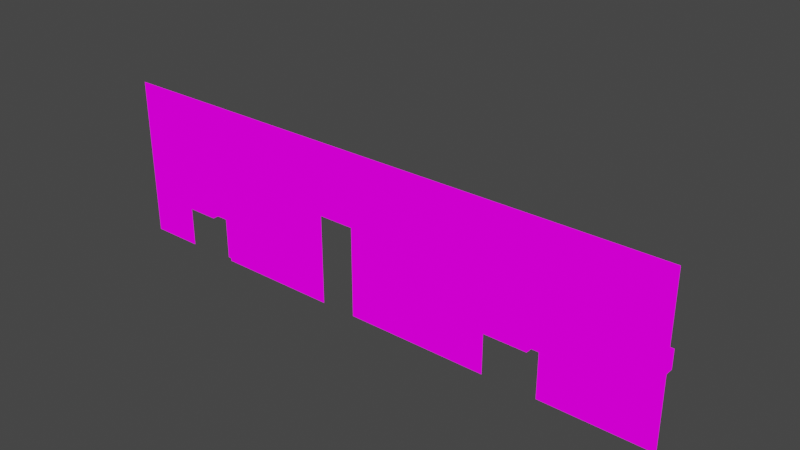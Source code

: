 # Source: OfficeFinalJanuarywallls.blend  (saved by Blender 2.82.7; exported with 4.5.12 LTS)
import bpy
from mathutils import Matrix  # noqa: F401  (used for matrix-valued properties, if any)

bpy.ops.wm.read_factory_settings(use_empty=True)
scene = bpy.context.scene
scene.name = 'Scene'

# ---- collections
col_collection = bpy.data.collections.new('Collection'); scene.collection.children.link(col_collection)

# ---- images (referenced by path relative to the original .blend; pixels are not part of the script)
import os
ASSET_DIR = os.environ.get("B2B_ASSET_DIR", "")  # directory of the original .blend (textures are referenced by path, not embedded)
HERE = os.path.dirname(os.path.abspath(__file__))  # packed textures are extracted next to this script under _unpacked/

def load_image(name, relpath, width, height, colorspace="sRGB"):
    """Load a texture the original file referenced (path relative to the .blend, or extracted next to this script)."""
    p = next((c for c in (os.path.join(HERE, relpath), os.path.join(ASSET_DIR, relpath)) if relpath and os.path.exists(c)), "")
    if p:
        img = bpy.data.images.load(p, check_existing=True)
        img.name = name
    else:  # same state as the original file: an image datablock whose file is absent (Cycles renders it pink)
        img = bpy.data.images.new(name, width, height)
        img.source = "FILE"
        img.filepath = "//" + (relpath or name)
    img.colorspace_settings.name = colorspace
    return img
img_0loungeofficerightcolourwithdecals_png = load_image('0LoungeOfficeRightColourWithDecals.png', '0LoungeOfficeRightColourWithDecals.png', 1024, 1024, 'sRGB')

# ---- materials (node trees are filled in below, after node groups)
mat_0loungeofficerightcolourwithdecals = bpy.data.materials.new('0LoungeOfficeRightColourWithDecals')
mat_0loungeofficerightcolourwithdecals.use_transparent_shadow = False

# ---- material node trees
mat_0loungeofficerightcolourwithdecals.use_nodes = True; mat_0loungeofficerightcolourwithdecals.node_tree.nodes.clear()
_N = mat_0loungeofficerightcolourwithdecals.node_tree.nodes; _L = mat_0loungeofficerightcolourwithdecals.node_tree.links
n0 = _N.new('ShaderNodeOutputMaterial'); n0.name = 'Material Output'; n0.location = (400, 0)
n1 = _N.new('ShaderNodeLightPath'); n1.name = 'Light Path'; n1.location = (0, 250)
n2 = _N.new('ShaderNodeBsdfTransparent'); n2.name = 'Transparent BSDF'; n2.location = (-200, -100)
n3 = _N.new('ShaderNodeEmission'); n3.name = 'Emission'; n3.location = (-200, -200)
n4 = _N.new('ShaderNodeMixShader'); n4.name = 'Mix Shader'; n4.location = (200, 0)
n5 = _N.new('ShaderNodeMixShader'); n5.name = 'Mix Shader.001'; n5.location = (0, -100)
n6 = _N.new('ShaderNodeTexImage'); n6.name = 'Image Texture'; n6.location = (-500, 100)
n6.image = img_0loungeofficerightcolourwithdecals_png
n6.interpolation = 'Closest'
_L.new(n6.outputs[0], n3.inputs[0])
_L.new(n6.outputs[1], n5.inputs[0])
_L.new(n2.outputs[0], n5.inputs[1])
_L.new(n2.outputs[0], n4.inputs[1])
_L.new(n3.outputs[0], n5.inputs[2])
_L.new(n5.outputs[0], n4.inputs[2])
_L.new(n1.outputs[0], n4.inputs[0])
_L.new(n4.outputs[0], n0.inputs[0])
n0.is_active_output = True

# ---- world
world_world = bpy.data.worlds.new('World'); scene.world = world_world
world_world.use_nodes = True; world_world.node_tree.nodes.clear()
_N = world_world.node_tree.nodes; _L = world_world.node_tree.links
n0 = _N.new('ShaderNodeOutputWorld'); n0.name = 'World Output'; n0.location = (300, 300)
n1 = _N.new('ShaderNodeBackground'); n1.name = 'Background'; n1.location = (10, 300)
n1.inputs[0].default_value = (0.05088, 0.05088, 0.05088, 1.0)
_L.new(n1.outputs[0], n0.inputs[0])
n0.is_active_output = True
world_world.color = (0.05088, 0.05088, 0.05088)
world_world.use_sun_shadow = False
world_world.sun_shadow_jitter_overblur = 0.0

# ---- meshes
me_cube_003 = bpy.data.meshes.new('Cube.003')
me_cube_003.from_pydata([(-7.49, 0.0, 3.975), (-6.99, 0.0, 3.975), (-7.99, 0.0, 3.975), (-6.49, 0.0, 3.975), (-4.99, 0.0, 3.975), (-4.49, 0.0, 3.975), (-3.99, 0.0, 3.975), (-3.49, 0.0, 3.975), (-2.99, 0.0, 3.975), (-2.49, 0.0, 3.975), (-1.99, 0.0, 3.975), (7.51, 0.0, 3.975), (8.01, 0.0, 3.975), (7.01, 0.0, 3.975), (7.51, 0.0, 3.975), (6.51, 0.0, 3.975), (6.01, 0.0, 3.975), (5.51, 0.0, 3.975), (5.01, 0.0, 3.975), (-1.49, 0.0, 3.975), (-7.49, 0.5, 3.975), (-6.99, 0.5, 3.975), (-7.49, 1.0, 3.975), (-6.99, 1.0, 3.975), (-7.99, 0.5, 3.975), (-7.99, 1.0, 3.975), (-6.49, 0.5, 3.975), (-6.49, 1.0, 3.975), (-6.99, 1.5, 3.975), (-6.49, 1.5, 3.975), (-6.49, 1.231, 3.975), (-6.99, 2.0, 3.975), (-6.49, 2.0, 3.975), (-7.99, 1.5, 3.975), (-7.49, 1.5, 3.975), (-7.99, 2.0, 3.975), (-7.49, 2.0, 3.975), (-7.49, 2.5, 3.975), (-6.99, 2.5, 3.975), (-7.99, 2.5, 3.975), (-6.49, 2.5, 3.975), (-4.49, 0.5, 3.975), (-4.99, 0.5, 3.975), (-4.99, 1.0, 3.975), (-4.49, 1.0, 3.975), (-4.99, 1.238, 3.975), (-4.99, 1.5, 3.975), (-4.49, 1.5, 3.975), (-4.99, 2.0, 3.975), (-4.49, 2.0, 3.975), (-3.99, 2.0, 3.975), (-4.49, 2.5, 3.975), (-3.99, 2.5, 3.975), (-4.99, 2.5, 3.975), (-3.99, 0.5, 3.975), (-2.49, 0.5, 3.975), (-1.99, 0.5, 3.975), (-2.99, 0.5, 3.975), (-3.49, 0.5, 3.975), (-1.49, 0.5, 3.975), (-1.99, 1.0, 3.975), (-1.49, 1.0, 3.975), (-2.49, 2.0, 3.975), (-2.99, 2.0, 3.975), (-2.99, 2.5, 3.975), (-2.49, 2.5, 3.975), (-3.49, 2.0, 3.975), (-3.49, 2.5, 3.975), (-1.99, 1.5, 3.975), (-1.49, 1.5, 3.975), (-1.99, 2.0, 3.975), (-1.49, 2.0, 3.975), (-1.99, 2.5, 3.975), (-1.49, 2.5, 3.975), (-1.99, 1.5, 4.475), (-1.99, 2.0, 4.475), (-1.99, 1.0, 4.475), (-1.99, 0.5, 4.475), (-4.49, 0.5, 4.475), (-3.99, 0.5, 4.475), (-3.49, 0.5, 4.475), (-2.49, 0.5, 4.475), (-2.99, 0.5, 4.475), (2.51, 2.5, 3.975), (7.01, 1.5, 3.975), (6.51, 1.5, 3.975), (6.51, 2.0, 3.975), (7.01, 2.0, 3.975), (7.51, 1.5, 3.975), (7.51, 2.0, 3.975), (7.01, 1.0, 3.975), (6.51, 1.0, 3.975), (7.51, 1.0, 3.975), (7.01, 0.5, 3.975), (6.51, 0.5, 3.975), (7.51, 0.5, 3.975), (3.51, -3.7e-05, 3.975), (3.01, -3.7e-05, 3.975), (3.01, 0.5, 3.975), (3.51, 0.5, 3.975), (2.51, -3.7e-05, 3.975), (2.51, 0.5, 3.975), (3.01, 1.0, 3.975), (3.51, 1.0, 3.975), (2.51, 1.0, 3.975), (3.01, 1.5, 3.975), (3.51, 1.5, 3.975), (3.51, 1.25, 3.975), (2.51, 1.5, 3.975), (3.01, 2.0, 3.975), (3.51, 2.0, 3.975), (2.51, 2.0, 3.975), (2.01, -3.7e-05, 3.975), (2.01, 0.5, 3.975), (1.51, -3.7e-05, 3.975), (1.51, 0.5, 3.975), (2.01, 1.0, 3.975), (1.51, 1.0, 3.975), (2.01, 1.5, 3.975), (1.51, 1.5, 3.975), (2.01, 2.0, 3.975), (1.51, 2.0, 3.975), (1.01, -3.7e-05, 3.975), (1.01, 0.5, 3.975), (0.5102, -3.7e-05, 3.975), (0.5102, 0.5, 3.975), (1.01, 1.0, 3.975), (0.5102, 1.0, 3.975), (1.01, 1.5, 3.975), (0.5102, 1.5, 3.975), (1.01, 2.0, 3.975), (0.5102, 2.0, 3.975), (0.01022, -3.7e-05, 3.975), (0.01022, 0.5, 3.975), (-0.4898, -3.7e-05, 3.975), (-0.4898, 0.5, 3.975), (0.01022, 1.0, 3.975), (-0.4898, 1.0, 3.975), (0.01022, 1.5, 3.975), (-0.4898, 1.5, 3.975), (0.01022, 2.0, 3.975), (-0.4898, 2.0, 3.975), (3.01, 2.5, 3.975), (3.51, 2.5, 3.975), (2.01, 2.5, 3.975), (1.51, 2.5, 3.975), (1.01, 2.5, 3.975), (0.5102, 2.5, 3.975), (0.01022, 2.5, 3.975), (-0.4898, 2.5, 3.975), (6.01, 0.5, 3.975), (5.51, 0.5, 3.975), (6.01, 1.0, 3.975), (5.51, 1.0, 3.975), (6.01, 1.5, 3.975), (5.51, 1.5, 3.975), (6.01, 2.0, 3.975), (5.51, 2.0, 3.975), (5.01, 0.5, 3.975), (5.01, 1.0, 3.975), (5.01, 1.5, 3.975), (5.01, 2.0, 3.975), (5.51, 2.5, 3.975), (6.01, 2.5, 3.975), (5.01, 2.5, 3.975), (6.51, 2.5, 3.975), (7.01, 2.5, 3.975), (7.51, 2.5, 3.975), (7.51, 0.5, 3.975), (8.01, 0.5, 3.975), (7.51, 1.0, 3.975), (8.01, 1.0, 3.975), (7.51, 1.5, 3.975), (8.01, 1.5, 3.975), (7.51, 2.0, 3.975), (8.01, 2.0, 3.975), (7.51, 2.5, 3.975), (8.01, 2.5, 3.975), (-4.49, 1.0, 4.475), (-4.49, 1.5, 4.475), (-4.49, 2.0, 4.475), (-2.49, 2.0, 4.475), (-2.99, 2.0, 4.475), (-3.49, 2.0, 4.475), (-3.99, 2.0, 4.475), (3.51, 2.0, 3.975), (3.51, 2.5, 3.975), (4.01, 2.5, 3.975), (4.01, 2.0, 3.975), (4.51, 2.5, 3.975), (4.51, 2.0, 3.975), (5.01, 2.5, 3.975), (5.01, 2.0, 3.975), (-1.99, 1.5, 3.975), (-2.49, 1.5, 3.975), (-2.49, 2.0, 3.975), (-1.99, 2.0, 3.975), (-2.99, 1.5, 3.975), (-2.99, 2.0, 3.975), (-3.49, 1.5, 3.975), (-3.49, 2.0, 3.975), (-3.99, 1.5, 3.975), (-3.99, 2.0, 3.975), (-4.49, 1.5, 3.975), (-4.49, 2.0, 3.975), (-1.99, 0.5, 3.975), (-2.49, 0.5, 3.975), (-2.49, 1.0, 3.975), (-1.99, 1.0, 3.975), (-2.99, 0.5, 3.975), (-2.99, 1.0, 3.975), (-3.49, 0.5, 3.975), (-3.49, 1.0, 3.975), (-3.99, 0.5, 3.975), (-3.99, 1.0, 3.975), (-4.49, 0.5, 3.975), (-4.49, 1.0, 3.975), (-5.49, 2.0, 3.975), (-5.49, 2.5, 3.975), (-5.99, 2.0, 3.975), (-5.99, 2.5, 3.975), (-5.49, 1.5, 3.975), (-5.99, 1.5, 3.975), (5.01, 1.5, 3.975), (4.51, 1.5, 3.975), (4.51, 2.0, 3.975), (5.01, 2.0, 3.975), (4.01, 1.5, 3.975), (4.01, 2.0, 3.975), (-0.4898, 1.5, 0.9747), (7.01, 2.5, 4.252), (7.01, 2.5, 3.752), (8.01, 2.5, 4.252), (7.51, 2.5, 4.252), (5.01, 1.25, 3.975), (4.51, 1.25, 3.975), (4.01, 1.25, 3.975), (4.51, 1.5, 4.475), (5.01, 1.5, 4.475), (4.01, 1.5, 4.475), (3.51, 1.5, 4.475), (-5.49, 1.235, 3.975), (-5.99, 1.233, 3.975), (3.51, 1.5, 3.975), (4.01, 1.5, 3.975), (4.51, 1.5, 3.975), (5.01, 1.5, 3.975), (-5.49, 1.5, 3.975), (-4.99, 1.5, 3.975), (-4.99, 1.5, 4.475), (-5.49, 1.5, 4.475), (-5.99, 1.5, 3.975), (-5.99, 1.5, 4.475), (-6.49, 1.5, 3.975), (-6.49, 1.5, 4.475), (7.51, 2.5, 3.752), (7.01, 2.5, 3.752), (8.01, 2.5, 3.752), (7.01, 2.0, 3.752), (7.51, 2.5, 3.752), (7.51, 2.0, 3.752), (-0.4898, 1.5, 0.9737), (7.01, 3.0, 3.975), (7.01, 4.0, 3.975), (7.01, 2.5, 3.975), (8.01, 4.5, 3.975), (7.51, 4.5, 3.975), (8.01, 2.5, 3.975), (-0.9897, 4.0, 3.975), (8.01, 3.0, 3.975), (7.51, 2.5, 3.752), (8.01, 3.5, 3.975), (7.51, 2.5, 3.975), (7.51, 3.5, 3.975), (7.01, 4.5, 3.975), (7.51, 3.0, 3.975), (-2.49, 2.5, 3.975), (-1.49, 3.0, 3.975), (8.01, 4.0, 3.975), (7.51, 4.0, 3.975), (-0.4897, 4.5, 3.975), (-4.49, 4.5, 3.975), (-0.4897, 4.0, 3.975), (-1.49, 3.5, 3.975), (5.01, 4.0, 3.975), (4.51, 4.5, 3.975), (6.01, 3.0, 3.975), (-0.4897, 3.0, 3.975), (-0.9897, 3.5, 3.975), (7.01, 3.5, 3.975), (-0.9897, 3.0, 3.975), (4.51, 3.0, 3.975), (4.51, 3.5, 3.975), (5.01, 3.5, 3.975), (5.01, 4.5, 3.975), (5.51, 3.0, 3.975), (6.01, 4.5, 3.975), (4.51, 4.0, 3.975), (7.01, 4.5, 3.975), (5.01, 2.5, 3.975), (6.01, 3.5, 3.975), (2.01, 2.5, 3.975), (7.01, 4.0, 3.975), (3.51, 2.5, 3.975), (4.51, 2.5, 3.975), (4.01, 2.5, 3.975), (6.51, 4.5, 3.975), (2.51, 2.5, 3.975), (5.51, 2.5, 3.975), (3.01, 2.5, 3.975), (7.01, 3.5, 3.975), (3.01, 3.0, 3.975), (3.51, 4.0, 3.975), (2.51, 3.0, 3.975), (-0.4897, 2.5, 3.975), (1.01, 2.5, 3.975), (1.51, 2.5, 3.975), (2.01, 3.0, 3.975), (0.01032, 4.5, 3.975), (1.01, 4.0, 3.975), (0.5103, 2.5, 3.975), (0.01032, 2.5, 3.975), (-3.49, 4.5, 3.975), (0.5103, 3.5, 3.975), (3.51, 3.0, 3.975), (2.51, 4.0, 3.975), (0.5103, 4.5, 3.975), (6.51, 4.0, 3.975), (2.51, 4.5, 3.975), (1.51, 4.0, 3.975), (3.01, 4.0, 3.975), (2.51, 3.5, 3.975), (1.51, 3.5, 3.975), (5.51, 3.5, 3.975), (2.01, 4.5, 3.975), (3.51, 4.5, 3.975), (3.01, 3.5, 3.975), (-2.99, 2.5, 3.975), (1.51, 3.0, 3.975), (3.01, 4.5, 3.975), (3.51, 3.5, 3.975), (4.01, 4.0, 3.975), (0.01032, 4.0, 3.975), (0.5103, 3.0, 3.975), (1.01, 3.0, 3.975), (2.01, 3.5, 3.975), (1.51, 4.5, 3.975), (2.01, 4.0, 3.975), (-0.9897, 2.5, 3.975), (0.01032, 3.0, 3.975), (1.01, 4.5, 3.975), (1.01, 3.5, 3.975), (0.01032, 3.5, 3.975), (-1.99, 2.5, 3.975), (0.5103, 4.0, 3.975), (5.51, 4.5, 3.975), (4.01, 4.5, 3.975), (4.01, 3.5, 3.975), (4.01, 3.0, 3.975), (5.51, 4.0, 3.975), (6.01, 4.0, 3.975), (-0.4897, 3.5, 3.975), (6.01, 2.5, 3.975), (5.01, 3.0, 3.975), (-4.99, 4.5, 3.975), (6.51, 3.0, 3.975), (7.01, 3.0, 3.975), (6.51, 3.5, 3.975), (-1.99, 3.0, 3.975), (-1.49, 2.5, 3.975), (6.51, 2.5, 3.975), (-0.9897, 4.5, 3.975), (7.01, 2.5, 3.975), (-3.99, 2.5, 3.975), (-2.99, 3.5, 3.975), (-2.49, 4.0, 3.975), (-2.49, 3.0, 3.975), (-1.99, 3.5, 3.975), (-2.99, 3.0, 3.975), (-5.99, 2.5, 3.975), (-1.99, 4.5, 3.975), (-4.49, 3.5, 3.975), (-1.99, 4.0, 3.975), (-2.49, 3.5, 3.975), (-1.49, 4.0, 3.975), (-3.49, 4.0, 3.975), (-1.49, 4.5, 3.975), (-2.99, 4.0, 3.975), (-2.49, 4.5, 3.975), (-2.99, 4.5, 3.975), (-6.49, 4.0, 3.975), (-6.49, 2.5, 3.975), (-7.99, 4.5, 3.975), (7.01, 2.5, 3.752), (-7.49, 4.0, 3.975), (-4.99, 3.5, 3.975), (-6.99, 2.5, 3.975), (-3.99, 4.0, 3.975), (-3.99, 3.5, 3.975), (-4.99, 4.0, 3.975), (7.51, 2.0, 3.752), (-5.49, 4.0, 3.975), (-5.49, 3.5, 3.975), (-5.99, 3.5, 3.975), (-3.49, 2.5, 3.975), (-3.49, 3.0, 3.975), (-4.49, 3.0, 3.975), (-3.99, 3.0, 3.975), (-3.49, 3.5, 3.975), (-5.99, 4.5, 3.975), (7.01, 2.0, 3.752), (-3.99, 4.5, 3.975), (-6.99, 3.0, 3.975), (-6.49, 3.0, 3.975), (-7.49, 3.0, 3.975), (-6.99, 4.5, 3.975), (-6.99, 4.0, 3.975), (-7.99, 3.0, 3.975), (-7.99, 2.5, 3.975), (-5.49, 2.5, 3.975), (-6.99, 3.5, 3.975), (-7.99, 3.5, 3.975), (-6.49, 4.5, 3.975), (-7.49, 4.5, 3.975), (-7.49, 2.5, 3.975), (-6.49, 3.5, 3.975), (-7.99, 4.0, 3.975), (-7.49, 3.5, 3.975), (-4.99, 2.5, 3.975), (-4.49, 2.5, 3.975), (-4.49, 4.0, 3.975), (-4.99, 3.0, 3.975), (-5.49, 3.0, 3.975), (-5.99, 3.0, 3.975), (-5.99, 4.0, 3.975), (-5.49, 4.5, 3.975), (7.51, 2.0, 3.752), (8.01, 2.0, 3.752), (8.01, 2.5, 3.752), (7.51, 2.5, 3.752)], [(261, 229)], [(1, 0, 20, 21), (21, 20, 22, 23), (0, 2, 24, 20), (20, 24, 25, 22), (3, 1, 21, 26), (26, 21, 23, 27), (27, 23, 28, 29, 30), (29, 28, 31, 32), (22, 25, 33, 34), (34, 33, 35, 36), (23, 22, 34, 28), (28, 34, 36, 31), (31, 36, 37, 38), (36, 35, 39, 37), (32, 31, 38, 40), (41, 42, 43, 44), (44, 43, 45, 46, 47), (47, 46, 48, 49), (50, 49, 51, 52), (49, 48, 53, 51), (6, 5, 41, 54), (5, 4, 42, 41), (10, 9, 55, 56), (9, 8, 57, 55), (8, 7, 58, 57), (7, 6, 54, 58), (19, 10, 56, 59), (59, 56, 60, 61), (62, 63, 64, 65), (63, 66, 67, 64), (66, 50, 52, 67), (61, 60, 68, 69), (69, 68, 70, 71), (71, 70, 72, 73), (70, 62, 65, 72), (68, 74, 75, 70), (60, 76, 74, 68), (56, 77, 76, 60), (54, 41, 78, 79), (58, 54, 79, 80), (56, 55, 81, 77), (55, 57, 82, 81), (57, 58, 80, 82), (84, 85, 86, 87), (88, 84, 87, 89), (90, 91, 85, 84), (92, 90, 84, 88), (93, 94, 91, 90), (95, 93, 90, 92), (13, 15, 94, 93), (14, 13, 93, 95), (96, 97, 98, 99), (97, 100, 101, 98), (99, 98, 102, 103), (98, 101, 104, 102), (103, 102, 105, 106, 107), (102, 104, 108, 105), (106, 105, 109, 110), (105, 108, 111, 109), (100, 112, 113, 101), (112, 114, 115, 113), (101, 113, 116, 104), (113, 115, 117, 116), (104, 116, 118, 108), (116, 117, 119, 118), (108, 118, 120, 111), (118, 119, 121, 120), (114, 122, 123, 115), (122, 124, 125, 123), (115, 123, 126, 117), (123, 125, 127, 126), (117, 126, 128, 119), (126, 127, 129, 128), (119, 128, 130, 121), (128, 129, 131, 130), (124, 132, 133, 125), (132, 134, 135, 133), (125, 133, 136, 127), (133, 135, 137, 136), (127, 136, 138, 129), (136, 137, 139, 138), (129, 138, 140, 131), (138, 139, 141, 140), (110, 109, 142, 143), (109, 111, 83, 142), (111, 120, 144, 83), (120, 121, 145, 144), (121, 130, 146, 145), (130, 131, 147, 146), (131, 140, 148, 147), (140, 141, 149, 148), (15, 16, 150, 94), (16, 17, 151, 150), (94, 150, 152, 91), (150, 151, 153, 152), (91, 152, 154, 85), (152, 153, 155, 154), (85, 154, 156, 86), (154, 155, 157, 156), (17, 18, 158, 151), (151, 158, 159, 153), (153, 159, 160, 155), (155, 160, 161, 157), (156, 157, 162, 163), (157, 161, 164, 162), (87, 86, 165, 166), (86, 156, 163, 165), (167, 89, 400, 270), (12, 11, 168, 169), (169, 168, 170, 171), (171, 170, 172, 173), (173, 172, 174, 175), (78, 41, 44, 178), (178, 44, 47, 179), (179, 47, 49, 180), (75, 181, 62, 70), (181, 182, 63, 62), (182, 183, 66, 63), (183, 184, 50, 66), (184, 180, 49, 50), (185, 186, 187, 188), (188, 187, 189, 190), (190, 189, 191, 192), (193, 194, 195, 196), (194, 197, 198, 195), (197, 199, 200, 198), (199, 201, 202, 200), (201, 203, 204, 202), (205, 206, 207, 208), (206, 209, 210, 207), (209, 211, 212, 210), (211, 213, 214, 212), (213, 215, 216, 214), (214, 216, 203, 201), (208, 207, 194, 193), (207, 210, 197, 194), (210, 212, 199, 197), (212, 214, 201, 199), (48, 217, 218, 53), (217, 219, 220, 218), (219, 32, 40, 220), (46, 221, 217, 48), (221, 222, 219, 217), (222, 29, 32, 219), (223, 224, 225, 226), (224, 227, 228, 225), (227, 106, 110, 228), (259, 231, 230, 233), (234, 235, 224, 223), (235, 236, 227, 224), (236, 107, 106, 227), (45, 241, 221, 46), (241, 242, 222, 221), (242, 30, 29, 222), (243, 244, 239, 240), (244, 245, 237, 239), (245, 246, 238, 237), (247, 248, 249, 250), (251, 247, 250, 252), (253, 251, 252, 254), (260, 258, 256, 255), (437, 260, 255, 257), (438, 259, 233, 232), (265, 278, 279, 266), (278, 271, 273, 279), (271, 269, 275, 273), (269, 267, 272, 275), (266, 279, 263, 274), (279, 273, 289, 263), (273, 275, 262, 289), (275, 272, 264, 262), (360, 359, 355, 296), (300, 333, 359, 360), (286, 295, 333, 300), (333, 293, 284, 359), (284, 297, 285, 294), (359, 284, 294, 355), (293, 292, 297, 284), (362, 308, 295, 286), (363, 291, 292, 293), (295, 363, 293, 333), (299, 304, 291, 363), (308, 299, 363, 295), (327, 360, 296, 306), (302, 327, 306, 298), (304, 305, 358, 291), (305, 303, 324, 358), (303, 309, 311, 324), (309, 307, 313, 311), (307, 301, 317, 313), (301, 316, 338, 317), (316, 315, 344, 338), (315, 320, 343, 344), (320, 321, 349, 343), (321, 314, 287, 349), (358, 324, 340, 357), (324, 311, 336, 340), (357, 340, 312, 341), (340, 336, 330, 312), (341, 312, 335, 356), (312, 330, 339, 335), (311, 313, 331, 336), (313, 317, 345, 331), (336, 331, 325, 330), (331, 345, 347, 325), (330, 325, 328, 339), (325, 347, 334, 328), (317, 338, 332, 345), (338, 344, 351, 332), (345, 332, 329, 347), (332, 351, 319, 329), (347, 329, 346, 334), (329, 319, 350, 346), (344, 343, 323, 351), (343, 349, 352, 323), (351, 323, 354, 319), (323, 352, 342, 354), (319, 354, 326, 350), (354, 342, 318, 326), (349, 287, 361, 352), (352, 361, 282, 342), (342, 282, 280, 318), (367, 300, 360, 327), (310, 367, 327, 302), (297, 341, 356, 285), (292, 357, 341, 297), (291, 358, 357, 292), (365, 286, 300, 367), (366, 365, 367, 310), (370, 362, 286, 365), (372, 370, 365, 366), (314, 348, 290, 287), (287, 290, 288, 361), (361, 288, 268, 282), (282, 268, 371, 280), (348, 369, 277, 290), (290, 277, 283, 288), (288, 283, 384, 268), (268, 384, 386, 371), (369, 353, 368, 277), (353, 276, 376, 368), (276, 337, 378, 376), (337, 404, 405, 378), (277, 368, 377, 283), (368, 376, 383, 377), (376, 378, 374, 383), (378, 405, 408, 374), (283, 377, 382, 384), (377, 383, 375, 382), (383, 374, 387, 375), (374, 408, 385, 387), (384, 382, 380, 386), (382, 375, 388, 380), (375, 387, 389, 388), (387, 385, 322, 389), (406, 431, 395, 381), (431, 432, 402, 395), (432, 433, 403, 402), (433, 413, 425, 403), (381, 395, 399, 430), (395, 402, 401, 399), (402, 403, 434, 401), (403, 425, 390, 434), (404, 373, 407, 405), (373, 429, 406, 407), (405, 407, 398, 408), (407, 406, 381, 398), (408, 398, 397, 385), (398, 381, 430, 397), (385, 397, 411, 322), (397, 430, 281, 411), (391, 396, 412, 413), (396, 424, 414, 412), (413, 412, 420, 425), (412, 414, 427, 420), (425, 420, 416, 390), (420, 427, 394, 416), (390, 416, 415, 422), (416, 394, 423, 415), (424, 418, 417, 414), (414, 417, 421, 427), (427, 421, 426, 394), (394, 426, 392, 423), (429, 428, 431, 406), (428, 419, 432, 431), (419, 379, 433, 432), (379, 391, 413, 433), (430, 399, 364, 281), (399, 401, 435, 364), (401, 434, 409, 435), (434, 390, 422, 409), (177, 175, 437, 438), (87, 166, 393, 410), (89, 87, 410, 400), (174, 176, 439, 436), (175, 174, 436, 437)])
me_cube_003.polygons.foreach_set('use_smooth', [1, 1, 1, 1, 1, 1, 1, 1, 1, 1, 1, 1, 1, 1, 1, 1, 1, 1, 1, 1, 1, 1, 1, 1, 1, 1, 1, 1, 1, 1, 1, 1, 1, 1, 1, 1, 1, 1, 1, 1, 1, 1, 1, 1, 1, 1, 1, 1, 1, 1, 1, 1, 1, 1, 1, 1, 1, 1, 1, 1, 1, 1, 1, 1, 1, 1, 1, 1, 1, 1, 1, 1, 1, 1, 1, 1, 1, 1, 1, 1, 1, 1, 1, 1, 1, 1, 1, 1, 1, 1, 1, 1, 1, 1, 1, 1, 1, 1, 1, 1, 1, 1, 1, 1, 1, 1, 1, 0, 1, 1, 1, 1, 1, 1, 1, 1, 1, 1, 1, 1, 1, 1, 1, 1, 1, 1, 1, 1, 1, 1, 1, 1, 1, 1, 1, 1, 1, 1, 1, 1, 1, 1, 1, 1, 1, 1, 1, 0, 1, 1, 1, 1, 1, 1, 1, 1, 1, 1, 1, 1, 0, 0, 0, 0, 0, 0, 0, 0, 0, 0, 0, 0, 0, 0, 0, 0, 0, 0, 0, 0, 0, 0, 0, 0, 0, 0, 0, 0, 0, 0, 0, 0, 0, 0, 0, 0, 0, 0, 0, 0, 0, 0, 0, 0, 0, 0, 0, 0, 0, 0, 0, 0, 0, 0, 0, 0, 0, 0, 0, 0, 0, 0, 0, 0, 0, 0, 0, 0, 0, 0, 0, 0, 0, 0, 0, 0, 0, 0, 0, 0, 0, 0, 0, 0, 0, 0, 0, 0, 0, 0, 0, 0, 0, 0, 0, 0, 0, 0, 0, 0, 0, 0, 0, 0, 0, 0, 0, 0, 0, 0, 0, 0, 0, 0, 0, 0, 0, 0, 0, 0, 0, 0, 0, 0, 0, 0, 0, 0, 0, 0, 0, 0, 1, 1, 0, 1])
_k = set([(0, 1), (0, 2), (1, 3), (2, 24), (4, 5), (4, 42), (5, 6), (6, 7), (7, 8), (8, 9), (9, 10), (10, 19), (11, 12), (13, 14), (13, 15), (15, 16), (16, 17), (17, 18), (19, 59), (24, 25), (25, 33), (32, 40), (33, 35), (35, 39), (40, 220), (41, 44), (41, 54), (41, 78), (42, 43), (43, 45), (44, 47), (45, 46), (47, 49), (49, 50), (49, 180), (50, 66), (51, 52), (51, 53), (52, 67), (53, 218), (54, 58), (55, 56), (55, 57), (56, 60), (56, 77), (57, 58), (59, 61), (60, 68), (61, 69), (62, 63), (62, 70), (63, 66), (64, 65), (64, 67), (65, 72), (68, 70), (69, 71), (70, 75), (71, 73), (72, 73), (134, 135), (135, 137), (137, 139), (139, 141), (141, 149), (218, 220), (237, 238), (237, 239), (239, 240)])
me_cube_003.attributes.new('sharp_edge', 'BOOLEAN', 'EDGE').data.foreach_set('value', [ (min(e.vertices), max(e.vertices)) in _k for e in me_cube_003.edges])
_uv = me_cube_003.uv_layers.new(name='UVMap')
_uv.uv.foreach_set('vector', [0.6388, 0.3637, 0.6112, 0.3637, 0.6112, 0.409, 0.6388, 0.409, 0.6388, 0.4092, 0.6112, 0.4092, 0.6112, 0.4545, 0.6388, 0.4545, 0.5277, 0.4419, 0.5, 0.4419, 0.5, 0.4883, 0.5277, 0.4883, 0.5277, 0.4884, 0.5, 0.4884, 0.5, 0.5348, 0.5277, 0.5348, 0.6666, 0.3637, 0.6389, 0.3637, 0.6389, 0.409, 0.6666, 0.409, 0.6666, 0.4092, 0.6389, 0.4092, 0.6389, 0.4545, 0.6666, 0.4545, 0.6666, 0.4546, 0.6389, 0.4546, 0.6389, 0.4999, 0.6666, 0.4999, 0.6666, 0.4755, 0.6666, 0.5001, 0.6389, 0.5001, 0.6389, 0.5454, 0.6666, 0.5454, 0.5277, 0.5348, 0.5, 0.5348, 0.5, 0.4884, 0.5277, 0.4884, 0.5834, 0.814, 0.6111, 0.814, 0.6111, 0.8604, 0.5834, 0.8604, 0.6388, 0.4546, 0.6112, 0.4546, 0.6112, 0.4999, 0.6388, 0.4999, 0.6388, 0.5001, 0.6112, 0.5001, 0.6112, 0.5454, 0.6388, 0.5454, 0.5833, 0.8605, 0.5556, 0.8605, 0.5556, 0.9069, 0.5833, 0.9069, 0.5834, 0.8605, 0.6111, 0.8605, 0.6111, 0.9069, 0.5834, 0.9069, 0.6111, 0.8605, 0.5834, 0.8605, 0.5834, 0.9069, 0.6111, 0.9069, 0.6389, 0.4092, 0.6666, 0.4092, 0.6666, 0.4545, 0.6389, 0.4545, 0.6389, 0.4546, 0.6666, 0.4546, 0.6666, 0.4762, 0.6666, 0.4999, 0.6389, 0.4999, 0.6389, 0.5001, 0.6666, 0.5001, 0.6666, 0.5454, 0.6389, 0.5454, 0.7222, 0.9069, 0.7222, 0.8605, 0.6945, 0.8605, 0.6945, 0.9069, 0.6945, 0.8605, 0.6945, 0.9069, 0.7222, 0.9069, 0.7222, 0.8605, 0.5278, 0.7273, 0.5555, 0.7273, 0.5555, 0.7727, 0.5278, 0.7727, 0.6389, 0.3637, 0.6666, 0.3637, 0.6666, 0.409, 0.6389, 0.409, 0.5278, 0.7273, 0.5555, 0.7273, 0.5555, 0.7727, 0.5278, 0.7727, 0.5278, 0.7273, 0.5555, 0.7273, 0.5555, 0.7727, 0.5278, 0.7727, 0.5278, 0.7273, 0.5555, 0.7273, 0.5555, 0.7727, 0.5278, 0.7727, 0.5278, 0.7273, 0.5555, 0.7273, 0.5555, 0.7727, 0.5278, 0.7727, 0.5, 0.7273, 0.5277, 0.7273, 0.5277, 0.7727, 0.5, 0.7727, 0.5833, 0.7273, 0.5833, 0.7727, 0.5556, 0.7727, 0.5556, 0.7273, 0.5278, 0.8637, 0.5555, 0.8637, 0.5555, 0.909, 0.5278, 0.909, 0.5278, 0.8637, 0.5555, 0.8637, 0.5555, 0.909, 0.5278, 0.909, 0.5278, 0.8637, 0.5555, 0.8637, 0.5555, 0.909, 0.5278, 0.909, 0.5833, 0.7273, 0.5833, 0.7727, 0.5556, 0.7727, 0.5556, 0.7273, 0.5833, 0.7273, 0.5833, 0.7727, 0.5556, 0.7727, 0.5556, 0.7273, 0.5277, 0.7273, 0.5277, 0.7727, 0.5, 0.7727, 0.5, 0.7273, 0.5278, 0.8637, 0.5555, 0.8637, 0.5555, 0.909, 0.5278, 0.909, 0.3333, 0.7728, 0.3056, 0.7728, 0.3056, 0.8181, 0.3333, 0.8181, 0.3333, 0.7728, 0.3056, 0.7728, 0.3056, 0.8181, 0.3333, 0.8181, 0.3333, 0.7728, 0.3056, 0.7728, 0.3056, 0.8181, 0.3333, 0.8181, 0.3056, 0.8181, 0.3333, 0.8181, 0.3333, 0.7728, 0.3056, 0.7728, 0.3056, 0.8181, 0.3333, 0.8181, 0.3333, 0.7728, 0.3056, 0.7728, 0.3056, 0.8181, 0.3333, 0.8181, 0.3333, 0.7728, 0.3056, 0.7728, 0.3056, 0.8181, 0.3333, 0.8181, 0.3333, 0.7728, 0.3056, 0.7728, 0.3056, 0.8181, 0.3333, 0.8181, 0.3333, 0.7728, 0.3056, 0.7728, 0.02773, 0.09084, 0.02773, 0.04552, 4.3e-05, 0.04552, 4.3e-05, 0.09084, 0.1111, 0.2273, 0.08338, 0.2273, 0.08338, 0.2727, 0.1111, 0.2727, 0.05551, 0.09084, 0.05551, 0.04552, 0.02782, 0.04552, 0.02782, 0.09084, 0.1111, 0.1819, 0.08338, 0.1819, 0.08338, 0.2272, 0.1111, 0.2272, 0.02782, 7.1e-05, 0.02782, 0.04538, 0.05551, 0.04538, 0.05551, 7.1e-05, 0.1111, 0.1364, 0.08338, 0.1364, 0.08338, 0.1817, 0.1111, 0.1817, 4.3e-05, 7.1e-05, 4.3e-05, 0.04538, 0.02773, 0.04538, 0.02773, 7.1e-05, 0.1111, 0.09098, 0.08338, 0.09098, 0.08338, 0.1363, 0.1111, 0.1363, 0.6666, 0.3637, 0.6389, 0.3637, 0.6389, 0.409, 0.6666, 0.409, 0.6388, 0.3637, 0.6112, 0.3637, 0.6112, 0.409, 0.6388, 0.409, 0.6666, 0.4092, 0.6389, 0.4092, 0.6389, 0.4545, 0.6666, 0.4545, 0.6388, 0.4092, 0.6112, 0.4092, 0.6112, 0.4545, 0.6388, 0.4545, 0.6666, 0.4546, 0.6389, 0.4546, 0.6389, 0.4999, 0.6666, 0.4999, 0.6666, 0.4773, 0.6388, 0.4546, 0.6112, 0.4546, 0.6112, 0.4999, 0.6388, 0.4999, 0.6666, 0.5001, 0.6389, 0.5001, 0.6389, 0.5454, 0.6666, 0.5454, 0.6388, 0.5001, 0.6112, 0.5001, 0.6112, 0.5454, 0.6388, 0.5454, 0.6945, 0.7273, 0.6945, 0.7727, 0.7222, 0.7727, 0.7222, 0.7273, 0.6945, 0.7728, 0.6945, 0.8181, 0.7222, 0.8181, 0.7222, 0.7728, 0.3888, 7.1e-05, 0.3612, 7.1e-05, 0.3612, 0.04538, 0.3888, 0.04538, 0.25, 7.1e-05, 0.2223, 7.1e-05, 0.2223, 0.04538, 0.25, 0.04538, 0.3888, 0.04552, 0.3612, 0.04552, 0.3612, 0.09084, 0.3888, 0.09084, 0.25, 0.04552, 0.2223, 0.04552, 0.2223, 0.09084, 0.25, 0.09084, 0.0556, 0.2273, 0.08329, 0.2273, 0.08329, 0.2727, 0.0556, 0.2727, 0.08338, 0.2273, 0.1111, 0.2273, 0.1111, 0.2727, 0.08338, 0.2727, 0.6945, 0.8183, 0.6945, 0.8636, 0.7222, 0.8636, 0.7222, 0.8183, 0.6945, 0.8637, 0.6945, 0.909, 0.7222, 0.909, 0.7222, 0.8637, 0.2222, 7.1e-05, 0.1945, 7.1e-05, 0.1945, 0.04538, 0.2222, 0.04538, 0.08329, 0.1364, 0.0556, 0.1364, 0.0556, 0.1817, 0.08329, 0.1817, 0.2222, 0.04552, 0.1945, 0.04552, 0.1945, 0.09084, 0.2222, 0.09084, 0.08329, 0.1819, 0.0556, 0.1819, 0.0556, 0.2272, 0.08329, 0.2272, 0.1111, 0.2273, 0.08338, 0.2273, 0.08338, 0.2727, 0.1111, 0.2727, 0.08329, 0.2273, 0.0556, 0.2273, 0.0556, 0.2727, 0.08329, 0.2727, 0.6666, 0.7273, 0.6389, 0.7273, 0.6389, 0.7727, 0.6666, 0.7727, 0.6388, 0.7273, 0.6112, 0.7273, 0.6112, 0.7727, 0.6388, 0.7727, 0.6666, 0.7728, 0.6389, 0.7728, 0.6389, 0.8181, 0.6666, 0.8181, 0.6388, 0.7728, 0.6112, 0.7728, 0.6112, 0.8181, 0.6388, 0.8181, 0.6666, 0.8183, 0.6389, 0.8183, 0.6389, 0.8636, 0.6666, 0.8636, 0.6388, 0.8183, 0.6112, 0.8183, 0.6112, 0.8636, 0.6388, 0.8636, 0.6666, 0.8637, 0.6389, 0.8637, 0.6389, 0.909, 0.6666, 0.909, 0.6388, 0.8637, 0.6112, 0.8637, 0.6112, 0.909, 0.6388, 0.909, 0.6945, 0.909, 0.6945, 0.8637, 0.7222, 0.8637, 0.7222, 0.909, 0.7222, 0.7727, 0.7222, 0.7273, 0.6945, 0.7273, 0.6945, 0.7727, 4.3e-05, 7.1e-05, 0.02773, 7.1e-05, 0.02773, 0.04538, 4.3e-05, 0.04538, 0.02782, 7.1e-05, 0.05551, 7.1e-05, 0.05551, 0.04538, 0.02782, 0.04538, 0.05551, 7.1e-05, 0.02782, 7.1e-05, 0.02782, 0.04538, 0.05551, 0.04538, 0.02773, 7.1e-05, 4.3e-05, 7.1e-05, 4.3e-05, 0.04538, 0.02773, 0.04538, 0.7222, 0.7273, 0.7222, 0.7727, 0.6945, 0.7727, 0.6945, 0.7273, 0.6945, 0.7727, 0.6945, 0.7273, 0.7222, 0.7273, 0.7222, 0.7727, 4.3e-05, 0.04552, 4.3e-05, 0.09084, 0.02773, 0.09084, 0.02773, 0.04552, 0.6112, 0.3637, 0.6388, 0.3637, 0.6388, 0.409, 0.6112, 0.409, 0.02782, 0.04552, 0.02782, 0.09084, 0.05551, 0.09084, 0.05551, 0.04552, 0.6112, 0.4092, 0.6388, 0.4092, 0.6388, 0.4545, 0.6112, 0.4545, 0.05551, 0.04538, 0.05551, 7.1e-05, 0.02782, 7.1e-05, 0.02782, 0.04538, 0.6112, 0.4546, 0.6388, 0.4546, 0.6388, 0.4999, 0.6112, 0.4999, 0.02773, 0.04538, 0.02773, 7.1e-05, 4.3e-05, 7.1e-05, 4.3e-05, 0.04538, 0.6112, 0.5001, 0.6388, 0.5001, 0.6388, 0.5454, 0.6112, 0.5454, 0.6389, 0.3637, 0.6666, 0.3637, 0.6666, 0.409, 0.6389, 0.409, 0.6389, 0.4092, 0.6666, 0.4092, 0.6666, 0.4545, 0.6389, 0.4545, 0.6389, 0.4546, 0.6666, 0.4546, 0.6666, 0.4999, 0.6389, 0.4999, 0.6389, 0.5001, 0.6666, 0.5001, 0.6666, 0.5454, 0.6389, 0.5454, 0.6945, 0.8181, 0.6945, 0.7728, 0.7222, 0.7728, 0.7222, 0.8181, 0.6945, 0.7727, 0.6945, 0.7273, 0.7222, 0.7273, 0.7222, 0.7727, 0.6945, 0.909, 0.6945, 0.8637, 0.7222, 0.8637, 0.7222, 0.909, 0.6945, 0.8636, 0.6945, 0.8183, 0.7222, 0.8183, 0.7222, 0.8636, 0.0, 0.0, 0.0, 0.0, 0.0, 0.0, 0.0, 0.0, 0.1388, 0.09098, 0.1112, 0.09098, 0.1112, 0.1363, 0.1388, 0.1363, 0.1388, 0.1364, 0.1112, 0.1364, 0.1112, 0.1817, 0.1388, 0.1817, 0.1388, 0.1819, 0.1112, 0.1819, 0.1112, 0.2272, 0.1388, 0.2272, 0.1388, 0.2273, 0.1112, 0.2273, 0.1112, 0.2727, 0.1388, 0.2727, 0.3333, 0.7728, 0.3056, 0.7728, 0.3056, 0.8181, 0.3333, 0.8181, 0.3333, 0.7728, 0.3056, 0.7728, 0.3056, 0.8181, 0.3333, 0.8181, 0.3333, 0.7728, 0.3056, 0.7728, 0.3056, 0.8181, 0.3333, 0.8181, 0.3056, 0.8181, 0.3333, 0.8181, 0.3333, 0.7728, 0.3056, 0.7728, 0.3056, 0.8181, 0.3333, 0.8181, 0.3333, 0.7728, 0.3056, 0.7728, 0.3056, 0.8181, 0.3333, 0.8181, 0.3333, 0.7728, 0.3056, 0.7728, 0.3056, 0.8181, 0.3333, 0.8181, 0.3333, 0.7728, 0.3056, 0.7728, 0.3056, 0.8181, 0.3333, 0.8181, 0.3333, 0.7728, 0.3056, 0.7728, 0.6945, 0.7273, 0.7222, 0.7273, 0.7222, 0.7727, 0.6945, 0.7727, 0.6945, 0.7728, 0.7222, 0.7728, 0.7222, 0.8181, 0.6945, 0.8181, 0.6945, 0.8637, 0.7222, 0.8637, 0.7222, 0.909, 0.6945, 0.909, 0.8334, 0.1819, 0.8611, 0.1819, 0.8611, 0.2272, 0.8334, 0.2272, 0.9167, 0.1819, 0.9444, 0.1819, 0.9444, 0.2272, 0.9167, 0.2272, 0.9167, 0.1819, 0.9444, 0.1819, 0.9444, 0.2272, 0.9167, 0.2272, 0.9445, 0.1819, 0.9722, 0.1819, 0.9722, 0.2272, 0.9445, 0.2272, 0.9723, 0.1819, 1.0, 0.1819, 1.0, 0.2272, 0.9723, 0.2272, 0.8334, 0.04553, 0.8611, 0.04553, 0.8611, 0.09084, 0.8334, 0.09084, 0.8612, 0.04553, 0.8888, 0.04553, 0.8888, 0.09084, 0.8612, 0.09084, 0.8612, 0.04553, 0.8888, 0.04553, 0.8888, 0.09084, 0.8612, 0.09084, 0.8612, 0.04553, 0.8888, 0.04553, 0.8888, 0.09084, 0.8612, 0.09084, 0.9723, 0.04553, 1.0, 0.04553, 1.0, 0.09084, 0.9723, 0.09084, 0.9723, 0.09098, 1.0, 0.09098, 1.0, 0.1363, 0.9723, 0.1363, 0.8334, 0.1364, 0.8611, 0.1364, 0.8611, 0.1817, 0.8334, 0.1817, 0.02782, 0.9546, 0.05551, 0.9546, 0.05551, 0.9999, 0.02782, 0.9999, 0.02782, 0.9546, 0.05551, 0.9546, 0.05551, 0.9999, 0.02782, 0.9999, 0.02782, 0.9546, 0.05551, 0.9546, 0.05551, 0.9999, 0.02782, 0.9999, 0.6945, 0.7273, 0.6945, 0.7727, 0.7222, 0.7727, 0.7222, 0.7273, 0.7222, 0.8181, 0.7222, 0.7728, 0.6945, 0.7728, 0.6945, 0.8181, 0.7222, 0.7727, 0.7222, 0.7273, 0.6945, 0.7273, 0.6945, 0.7727, 0.6667, 0.5001, 0.6944, 0.5001, 0.6944, 0.5454, 0.6667, 0.5454, 0.7222, 0.5001, 0.6945, 0.5001, 0.6945, 0.5454, 0.7222, 0.5454, 0.6944, 0.5001, 0.6667, 0.5001, 0.6667, 0.5454, 0.6944, 0.5454, 0.6667, 0.5001, 0.6944, 0.5001, 0.6944, 0.5454, 0.6667, 0.5454, 0.6945, 0.5001, 0.7222, 0.5001, 0.7222, 0.5454, 0.6945, 0.5454, 0.6944, 0.5001, 0.6667, 0.5001, 0.6667, 0.5454, 0.6944, 0.5454, 0.3333, 0.7728, 0.3056, 0.7728, 0.3056, 0.8181, 0.3333, 0.8181, 0.8055, 0.4773, 0.7778, 0.4773, 0.7778, 0.4999, 0.8055, 0.4999, 0.8055, 0.4773, 0.7778, 0.4773, 0.7778, 0.4999, 0.8055, 0.4999, 0.8055, 0.4773, 0.7778, 0.4773, 0.7778, 0.4999, 0.8055, 0.4999, 0.8055, 0.4762, 0.7778, 0.476, 0.7778, 0.4999, 0.8055, 0.4999, 0.8055, 0.476, 0.7778, 0.4757, 0.7778, 0.4999, 0.8055, 0.4999, 0.8055, 0.4757, 0.7778, 0.4755, 0.7778, 0.4999, 0.8055, 0.4999, 0.3055, 0.7273, 0.2778, 0.7273, 0.2778, 0.7727, 0.3055, 0.7727, 0.3055, 0.7273, 0.2778, 0.7273, 0.2778, 0.7727, 0.3055, 0.7727, 0.3055, 0.7273, 0.2778, 0.7273, 0.2778, 0.7727, 0.3055, 0.7727, 0.3055, 0.7273, 0.2778, 0.7273, 0.2778, 0.7727, 0.3055, 0.7727, 0.3055, 0.7273, 0.2778, 0.7273, 0.2778, 0.7727, 0.3055, 0.7727, 0.3055, 0.7273, 0.2778, 0.7273, 0.2778, 0.7727, 0.3055, 0.7727, 0.3333, 0.7728, 0.3056, 0.7728, 0.3056, 0.8181, 0.3333, 0.8181, 0.5555, 0.7728, 0.5278, 0.7728, 0.5278, 0.8181, 0.5555, 0.8181, 0.3333, 0.7728, 0.3056, 0.7728, 0.3056, 0.8181, 0.3333, 0.8181, 0.25, 0.09084, 0.2777, 0.09084, 0.2777, 0.04553, 0.25, 0.04553, 0.2778, 0.09084, 0.3055, 0.09084, 0.3055, 0.04553, 0.2778, 0.04553, 0.3056, 0.09084, 0.3333, 0.09084, 0.3333, 0.04553, 0.3056, 0.04553, 0.3334, 0.09084, 0.3611, 0.09084, 0.3611, 0.04553, 0.3334, 0.04553, 0.25, 0.04538, 0.2777, 0.04538, 0.2777, 7.102e-05, 0.25, 7.102e-05, 0.2778, 0.04538, 0.3055, 0.04538, 0.3055, 7.102e-05, 0.2778, 7.102e-05, 0.3056, 0.04538, 0.3333, 0.04538, 0.3333, 7.102e-05, 0.3056, 7.102e-05, 0.3334, 0.04538, 0.3611, 0.04538, 0.3611, 7.102e-05, 0.3334, 7.102e-05, 0.6945, 0.8637, 0.7222, 0.8637, 0.7222, 0.909, 0.6945, 0.909, 0.6945, 0.8183, 0.7222, 0.8183, 0.7222, 0.8636, 0.6945, 0.8636, 0.6945, 0.7728, 0.7222, 0.7728, 0.7222, 0.8181, 0.6945, 0.8181, 0.6112, 0.8183, 0.6388, 0.8183, 0.6388, 0.8636, 0.6112, 0.8636, 0.6389, 0.8637, 0.6666, 0.8637, 0.6666, 0.909, 0.6389, 0.909, 0.6112, 0.8637, 0.6388, 0.8637, 0.6388, 0.909, 0.6112, 0.909, 0.6389, 0.8183, 0.6666, 0.8183, 0.6666, 0.8636, 0.6389, 0.8636, 0.6945, 0.7273, 0.7222, 0.7273, 0.7222, 0.7727, 0.6945, 0.7727, 0.6389, 0.7728, 0.6666, 0.7728, 0.6666, 0.8181, 0.6389, 0.8181, 0.6112, 0.7728, 0.6388, 0.7728, 0.6388, 0.8181, 0.6112, 0.8181, 0.6389, 0.7273, 0.6666, 0.7273, 0.6666, 0.7727, 0.6389, 0.7727, 0.6112, 0.7273, 0.6388, 0.7273, 0.6388, 0.7727, 0.6112, 0.7727, 0.6389, 0.8637, 0.6666, 0.8637, 0.6666, 0.909, 0.6389, 0.909, 0.6112, 0.8637, 0.6388, 0.8637, 0.6388, 0.909, 0.6112, 0.909, 0.5556, 0.7273, 0.5833, 0.7273, 0.5833, 0.7727, 0.5556, 0.7727, 0.5556, 0.7273, 0.5833, 0.7273, 0.5833, 0.7727, 0.5556, 0.7727, 0.5556, 0.7273, 0.5833, 0.7273, 0.5833, 0.7727, 0.5556, 0.7727, 0.5556, 0.7273, 0.5833, 0.7273, 0.5833, 0.7727, 0.5556, 0.7727, 0.5556, 0.7273, 0.5833, 0.7273, 0.5833, 0.7727, 0.5556, 0.7727, 0.5556, 0.7273, 0.5833, 0.7273, 0.5833, 0.7727, 0.5556, 0.7727, 0.5556, 0.7273, 0.5833, 0.7273, 0.5833, 0.7727, 0.5556, 0.7727, 0.5556, 0.7273, 0.5833, 0.7273, 0.5833, 0.7727, 0.5556, 0.7727, 0.5556, 0.7273, 0.5833, 0.7273, 0.5833, 0.7727, 0.5556, 0.7727, 0.5556, 0.7273, 0.5833, 0.7273, 0.5833, 0.7727, 0.5556, 0.7727, 0.5278, 0.7728, 0.5555, 0.7728, 0.5555, 0.8181, 0.5278, 0.8181, 0.5556, 0.7728, 0.5833, 0.7728, 0.5833, 0.8181, 0.5556, 0.8181, 0.5278, 0.8183, 0.5555, 0.8183, 0.5555, 0.8636, 0.5278, 0.8636, 0.5556, 0.8183, 0.5833, 0.8183, 0.5833, 0.8636, 0.5556, 0.8636, 0.5278, 0.8637, 0.5555, 0.8637, 0.5555, 0.909, 0.5278, 0.909, 0.5556, 0.8637, 0.5833, 0.8637, 0.5833, 0.909, 0.5556, 0.909, 0.5278, 0.7728, 0.5555, 0.7728, 0.5555, 0.8181, 0.5278, 0.8181, 0.5556, 0.7728, 0.5833, 0.7728, 0.5833, 0.8181, 0.5556, 0.8181, 0.5278, 0.8183, 0.5555, 0.8183, 0.5555, 0.8636, 0.5278, 0.8636, 0.5556, 0.8183, 0.5833, 0.8183, 0.5833, 0.8636, 0.5556, 0.8636, 0.5278, 0.8637, 0.5555, 0.8637, 0.5555, 0.909, 0.5278, 0.909, 0.5556, 0.8637, 0.5833, 0.8637, 0.5833, 0.909, 0.5556, 0.909, 0.5278, 0.7728, 0.5555, 0.7728, 0.5555, 0.8181, 0.5278, 0.8181, 0.5556, 0.7728, 0.5833, 0.7728, 0.5833, 0.8181, 0.5556, 0.8181, 0.5278, 0.8183, 0.5555, 0.8183, 0.5555, 0.8636, 0.5278, 0.8636, 0.5556, 0.8183, 0.5833, 0.8183, 0.5833, 0.8636, 0.5556, 0.8636, 0.5278, 0.8637, 0.5555, 0.8637, 0.5555, 0.909, 0.5278, 0.909, 0.5556, 0.8637, 0.5833, 0.8637, 0.5833, 0.909, 0.5556, 0.909, 0.5278, 0.7728, 0.5555, 0.7728, 0.5555, 0.8181, 0.5278, 0.8181, 0.5556, 0.7728, 0.5833, 0.7728, 0.5833, 0.8181, 0.5556, 0.8181, 0.5278, 0.8183, 0.5555, 0.8183, 0.5555, 0.8636, 0.5278, 0.8636, 0.5556, 0.8183, 0.5833, 0.8183, 0.5833, 0.8636, 0.5556, 0.8636, 0.5278, 0.8637, 0.5555, 0.8637, 0.5555, 0.909, 0.5278, 0.909, 0.5556, 0.8637, 0.5833, 0.8637, 0.5833, 0.909, 0.5556, 0.909, 0.5556, 0.7728, 0.5833, 0.7728, 0.5833, 0.8181, 0.5556, 0.8181, 0.5556, 0.8183, 0.5833, 0.8183, 0.5833, 0.8636, 0.5556, 0.8636, 0.5556, 0.8637, 0.5833, 0.8637, 0.5833, 0.909, 0.5556, 0.909, 0.6389, 0.8183, 0.6666, 0.8183, 0.6666, 0.8636, 0.6389, 0.8636, 0.6112, 0.8183, 0.6388, 0.8183, 0.6388, 0.8636, 0.6112, 0.8636, 0.2223, 0.2273, 0.25, 0.2273, 0.25, 0.2727, 0.2223, 0.2727, 0.5556, 0.8183, 0.5833, 0.8183, 0.5833, 0.8636, 0.5556, 0.8636, 0.5556, 0.8183, 0.5833, 0.8183, 0.5833, 0.8636, 0.5556, 0.8636, 0.6389, 0.7728, 0.6666, 0.7728, 0.6666, 0.8181, 0.6389, 0.8181, 0.6112, 0.7728, 0.6388, 0.7728, 0.6388, 0.8181, 0.6112, 0.8181, 0.6389, 0.7273, 0.6666, 0.7273, 0.6666, 0.7727, 0.6389, 0.7727, 0.6112, 0.7273, 0.6388, 0.7273, 0.6388, 0.7727, 0.6112, 0.7727, 0.6945, 0.7273, 0.7222, 0.7273, 0.7222, 0.7727, 0.6945, 0.7727, 0.6945, 0.7728, 0.7222, 0.7728, 0.7222, 0.8181, 0.6945, 0.8181, 0.6945, 0.8183, 0.7222, 0.8183, 0.7222, 0.8636, 0.6945, 0.8636, 0.6945, 0.8637, 0.7222, 0.8637, 0.7222, 0.909, 0.6945, 0.909, 0.6945, 0.7273, 0.7222, 0.7273, 0.7222, 0.7727, 0.6945, 0.7727, 0.6945, 0.7728, 0.7222, 0.7728, 0.7222, 0.8181, 0.6945, 0.8181, 0.6945, 0.8183, 0.7222, 0.8183, 0.7222, 0.8636, 0.6945, 0.8636, 0.6945, 0.8637, 0.7222, 0.8637, 0.7222, 0.909, 0.6945, 0.909, 0.5, 0.7273, 0.5277, 0.7273, 0.5277, 0.7727, 0.5, 0.7727, 0.5278, 0.7273, 0.5555, 0.7273, 0.5555, 0.7727, 0.5278, 0.7727, 0.5556, 0.7273, 0.5833, 0.7273, 0.5833, 0.7727, 0.5556, 0.7727, 0.5834, 0.7273, 0.6111, 0.7273, 0.6111, 0.7727, 0.5834, 0.7727, 0.5, 0.7728, 0.5277, 0.7728, 0.5277, 0.8181, 0.5, 0.8181, 0.5278, 0.7728, 0.5555, 0.7728, 0.5555, 0.8181, 0.5278, 0.8181, 0.5556, 0.7728, 0.5833, 0.7728, 0.5833, 0.8181, 0.5556, 0.8181, 0.5834, 0.7728, 0.6111, 0.7728, 0.6111, 0.8181, 0.5834, 0.8181, 0.5, 0.8183, 0.5277, 0.8183, 0.5277, 0.8636, 0.5, 0.8636, 0.5278, 0.8183, 0.5555, 0.8183, 0.5555, 0.8636, 0.5278, 0.8636, 0.5556, 0.8183, 0.5833, 0.8183, 0.5833, 0.8636, 0.5556, 0.8636, 0.5834, 0.8183, 0.6111, 0.8183, 0.6111, 0.8636, 0.5834, 0.8636, 0.5, 0.8637, 0.5277, 0.8637, 0.5277, 0.909, 0.5, 0.909, 0.5278, 0.8637, 0.5555, 0.8637, 0.5555, 0.909, 0.5278, 0.909, 0.5556, 0.8637, 0.5833, 0.8637, 0.5833, 0.909, 0.5556, 0.909, 0.5834, 0.8637, 0.6111, 0.8637, 0.6111, 0.909, 0.5834, 0.909, 0.5, 0.9092, 0.5277, 0.9092, 0.5277, 0.9545, 0.5, 0.9545, 0.5278, 0.9092, 0.5555, 0.9092, 0.5555, 0.9545, 0.5278, 0.9545, 0.5556, 0.9092, 0.5833, 0.9092, 0.5833, 0.9545, 0.5556, 0.9545, 0.5834, 0.9092, 0.6111, 0.9092, 0.6111, 0.9545, 0.5834, 0.9545, 0.5, 0.9546, 0.5277, 0.9546, 0.5277, 0.9999, 0.5, 0.9999, 0.5278, 0.9546, 0.5555, 0.9546, 0.5555, 0.9999, 0.5278, 0.9999, 0.5556, 0.9546, 0.5833, 0.9546, 0.5833, 0.9999, 0.5556, 0.9999, 0.5834, 0.9546, 0.6111, 0.9546, 0.6111, 0.9999, 0.5834, 0.9999, 0.5278, 0.7273, 0.5555, 0.7273, 0.5555, 0.7727, 0.5278, 0.7727, 0.5556, 0.7273, 0.5833, 0.7273, 0.5833, 0.7727, 0.5556, 0.7727, 0.5278, 0.7728, 0.5555, 0.7728, 0.5555, 0.8181, 0.5278, 0.8181, 0.5556, 0.7728, 0.5833, 0.7728, 0.5833, 0.8181, 0.5556, 0.8181, 0.5278, 0.8183, 0.5555, 0.8183, 0.5555, 0.8636, 0.5278, 0.8636, 0.5556, 0.8183, 0.5833, 0.8183, 0.5833, 0.8636, 0.5556, 0.8636, 0.5278, 0.8637, 0.5555, 0.8637, 0.5555, 0.909, 0.5278, 0.909, 0.5556, 0.8637, 0.5833, 0.8637, 0.5833, 0.909, 0.5556, 0.909, 0.5278, 0.7273, 0.5555, 0.7273, 0.5555, 0.7727, 0.5278, 0.7727, 0.5556, 0.7273, 0.5833, 0.7273, 0.5833, 0.7727, 0.5556, 0.7727, 0.5278, 0.7728, 0.5555, 0.7728, 0.5555, 0.8181, 0.5278, 0.8181, 0.5556, 0.7728, 0.5833, 0.7728, 0.5833, 0.8181, 0.5556, 0.8181, 0.5278, 0.8183, 0.5555, 0.8183, 0.5555, 0.8636, 0.5278, 0.8636, 0.5556, 0.8183, 0.5833, 0.8183, 0.5833, 0.8636, 0.5556, 0.8636, 0.5278, 0.8637, 0.5555, 0.8637, 0.5555, 0.909, 0.5278, 0.909, 0.5556, 0.8637, 0.5833, 0.8637, 0.5833, 0.909, 0.5556, 0.909, 0.5556, 0.7273, 0.5833, 0.7273, 0.5833, 0.7727, 0.5556, 0.7727, 0.5556, 0.7728, 0.5833, 0.7728, 0.5833, 0.8181, 0.5556, 0.8181, 0.5556, 0.8183, 0.5833, 0.8183, 0.5833, 0.8636, 0.5556, 0.8636, 0.5556, 0.8637, 0.5833, 0.8637, 0.5833, 0.909, 0.5556, 0.909, 0.5278, 0.7273, 0.5555, 0.7273, 0.5555, 0.7727, 0.5278, 0.7727, 0.5278, 0.7273, 0.5555, 0.7273, 0.5555, 0.7727, 0.5278, 0.7727, 0.5278, 0.7273, 0.5555, 0.7273, 0.5555, 0.7727, 0.5278, 0.7727, 0.5278, 0.7273, 0.5555, 0.7273, 0.5555, 0.7727, 0.5278, 0.7727, 0.5278, 0.8637, 0.5555, 0.8637, 0.5555, 0.909, 0.5278, 0.909, 0.5278, 0.8637, 0.5555, 0.8637, 0.5555, 0.909, 0.5278, 0.909, 0.5278, 0.8637, 0.5555, 0.8637, 0.5555, 0.909, 0.5278, 0.909, 0.5278, 0.8637, 0.5555, 0.8637, 0.5555, 0.909, 0.5278, 0.909, 0.0, 0.0, 0.0, 0.0, 0.0, 0.0, 0.0, 0.0, 0.6945, 0.909, 0.7222, 0.909, 0.7222, 0.909, 0.6945, 0.909, 0.1111, 0.2727, 0.08338, 0.2727, 0.08338, 0.2727, 0.1111, 0.2727, 0.0, 0.0, 0.0, 0.0, 0.0, 0.0, 0.0, 0.0, 0.1388, 0.2727, 0.1112, 0.2727, 0.1112, 0.2727, 0.1388, 0.2727])
me_cube_003.materials.append(mat_0loungeofficerightcolourwithdecals)
me_cube_003.use_remesh_fix_poles = True
me_cube_003.use_remesh_preserve_attributes = False
me_cube_003.use_mirror_vertex_groups = False
me_cube_003.update()
me_cube_003.normals_split_custom_set([tuple(v) for v in zip(*[iter([0.0, 0.0, -1.0, 0.0, 0.0, -1.0, 0.0, 0.0, -1.0, 0.0, 0.0, -1.0, 0.0, 0.0, -1.0, 0.0, 0.0, -1.0, 0.0, 0.0, -1.0, -1.192e-07, 0.0, -1.0, 0.0, 0.0, -1.0, 0.0, 0.0, -1.0, 0.0, 0.0, -1.0, 0.0, 0.0, -1.0, 0.0, 0.0, -1.0, 0.0, 0.0, -1.0, 0.0, 0.0, -1.0, 0.0, 0.0, -1.0, 0.0, 0.0, -1.0, 0.0, 0.0, -1.0, 0.0, 0.0, -1.0, 0.0, 0.0, -1.0, 0.0, 0.0, -1.0, 0.0, 0.0, -1.0, -1.192e-07, 0.0, -1.0, -2.384e-07, 0.0, -1.0, -2.384e-07, 0.0, -1.0, -1.192e-07, 0.0, -1.0, -1.192e-07, 0.0, -1.0, -1.192e-07, 0.0, -1.0, -3.182e-07, 0.0, -1.0, -1.192e-07, 0.0, -1.0, -1.192e-07, 0.0, -1.0, 0.0, 0.0, -1.0, 0.0, 0.0, -1.0, 0.0, 0.0, -1.0, 0.0, 0.0, -1.0, 0.0, 0.0, -1.0, 0.0, 0.0, -1.0, 0.0, 0.0, -1.0, 0.0, 0.0, -1.0, 0.0, 0.0, -1.0, 0.0, 0.0, -1.0, -1.192e-07, 0.0, -1.0, 0.0, 0.0, -1.0, 0.0, 0.0, -1.0, -1.192e-07, 0.0, -1.0, -1.192e-07, 0.0, -1.0, 0.0, 0.0, -1.0, 0.0, 0.0, -1.0, 0.0, 0.0, -1.0, 0.0, 0.0, -1.0, 0.0, 0.0, -1.0, 0.0, 0.0, -1.0, 0.0, 0.0, -1.0, 0.0, 0.0, -1.0, 0.0, 0.0, -1.0, 0.0, 0.0, -1.0, 0.0, 0.0, -1.0, 0.0, 0.0, -1.0, 0.0, 0.0, -1.0, 0.0, 0.0, -1.0, 0.0, 0.0, -1.0, 0.0, 0.0, -1.0, 0.0, 0.0, -1.0, 0.0, 0.0, -1.0, 0.0, 0.0, -1.0, 0.0, 0.0, -1.0, 0.0, 0.0, -1.0, 0.0, 0.0, -1.0, 0.0, 0.0, -1.0, 0.0, 0.0, -1.0, 0.0, 0.0, -1.0, 0.0, 0.0, -1.0, 0.0, 0.0, -1.0, 0.0, 0.0, -1.0, 0.0, 0.0, -1.0, 0.0, 0.0, -1.0, 0.0, 0.0, -1.0, 0.0, 0.0, -1.0, 0.0, 0.0, -1.0, 0.0, 0.0, -1.0, 0.0, 0.0, -1.0, 0.0, 0.0, -1.0, 0.0, 0.0, -1.0, 0.0, 0.0, -1.0, 0.0, 0.0, -1.0, 0.0, 0.0, -1.0, 0.0, 0.0, -1.0, 0.0, 0.0, -1.0, 0.0, 0.0, -1.0, 0.0, 0.0, -1.0, 0.0, 0.0, -1.0, 0.0, 0.0, -1.0, 0.0, 0.0, -1.0, 0.0, 0.0, -1.0, 0.0, 0.0, -1.0, 0.0, 0.0, -1.0, 0.0, 0.0, -1.0, 0.0, 0.0, -1.0, 0.0, 0.0, -1.0, 0.0, 0.0, -1.0, 0.0, 0.0, -1.0, 0.0, 0.0, -1.0, 0.0, 0.0, -1.0, 0.0, 0.0, -1.0, 0.0, 0.0, -1.0, 0.0, 0.0, -1.0, 0.0, 0.0, -1.0, 0.0, 0.0, -1.0, 0.0, 0.0, -1.0, 0.0, 0.0, -1.0, 0.0, 0.0, -1.0, 0.0, 0.0, -1.0, 0.0, 0.0, -1.0, 0.0, 0.0, -1.0, 0.0, 0.0, -1.0, 0.0, 0.0, -1.0, 0.0, 0.0, -1.0, 0.0, 0.0, -1.0, 0.0, 0.0, -1.0, 0.0, 0.0, -1.0, 0.0, 0.0, -1.0, 0.0, 0.0, -1.0, 0.0, 0.0, -1.0, 0.0, 0.0, -1.0, 0.0, 0.0, -1.0, 0.0, 0.0, -1.0, 0.0, 0.0, -1.0, 0.0, 0.0, -1.0, 0.0, 0.0, -1.0, 0.0, 0.0, -1.0, 0.0, 0.0, -1.0, 0.0, 0.0, -1.0, 0.0, 0.0, -1.0, 0.0, 0.0, -1.0, 0.0, 0.0, -1.0, 0.0, 0.0, -1.0, 0.0, 0.0, -1.0, 0.0, 0.0, -1.0, 0.0, 0.0, -1.0, 0.0, 0.0, -1.0, 0.0, 0.0, -1.0, 0.0, 0.0, -1.0, -1.0, 0.0, 0.0, -1.0, 0.0, 0.0, -1.0, 0.0, 0.0, -1.0, 0.0, 0.0, -1.0, 0.0, 0.0, -1.0, 0.0, 0.0, -1.0, 0.0, 0.0, -1.0, 0.0, 0.0, -1.0, 0.0, 0.0, -1.0, 0.0, 0.0, -1.0, 0.0, 0.0, -1.0, 0.0, 0.0, 0.0, 1.0, 0.0, 0.0, 1.0, 0.0, 0.0, 1.0, 0.0, 0.0, 1.0, 0.0, 0.0, 1.0, 0.0, 0.0, 1.0, 0.0, 0.0, 1.0, 0.0, 0.0, 1.0, 0.0, 0.0, 1.0, 0.0, 0.0, 1.0, 0.0, 0.0, 1.0, 0.0, 0.0, 1.0, 0.0, 0.0, 1.0, 0.0, 0.0, 1.0, 0.0, 0.0, 1.0, 0.0, 0.0, 1.0, 0.0, 0.0, 1.0, 0.0, 0.0, 1.0, 0.0, 0.0, 1.0, 0.0, 0.0, 1.0, 0.0, 0.0, 0.0, -1.0, 0.0, 0.0, -1.0, 0.0, 0.0, -1.0, -0.3015, -0.3015, -0.9045, 0.0, 0.0, -1.0, 0.0, 0.0, -1.0, -0.3015, -0.3015, -0.9045, 0.0, -0.7071, -0.7071, 0.0, 0.0, -1.0, 0.0, 0.0, -1.0, 0.0, 0.0, -1.0, 0.0, 0.0, -1.0, 0.0, 0.0, -1.0, 0.0, 0.0, -1.0, 0.0, 0.0, -1.0, 0.0, 0.0, -1.0, 0.0, 0.0, -1.0, 0.0, 0.0, -1.0, 0.0, 0.0, -1.0, 0.0, 0.0, -1.0, 0.0, 0.0, -1.0, 0.0, 0.0, -1.0, 0.0, 0.0, -1.0, 0.0, 0.0, -1.0, 0.0, 0.0, -1.0, 0.0, 0.0, -1.0, 0.0, 0.0, -1.0, 0.0, 0.0, -1.0, 0.0, 0.0, -1.0, 0.0, 0.0, -1.0, 0.0, 0.0, -1.0, 0.0, 0.0, -1.0, 0.0, 0.0, -1.0, 0.0, 0.0, -1.0, 0.0, 0.0, -1.0, 0.0, 0.0, -1.0, 0.0, 0.0, -1.0, 0.0, 0.0, -1.0, 0.0, 0.0, -1.0, 0.0, 0.0, -1.0, 0.0, 0.0, -1.0, 0.0, 0.0, -1.0, 0.0, 0.0, -1.0, 0.0, 0.0, -1.0, 0.0, 0.0, -1.0, 0.0, 0.0, -1.0, 0.0, 0.0, -1.0, 0.0, 0.0, -1.0, 0.0, 0.0, -1.0, 0.0, 0.0, -1.0, 0.0, 0.0, -1.0, 0.0, 0.0, -1.0, 0.0, 0.0, -1.0, 0.0, 0.0, -1.0, 0.0, 0.0, -1.0, 0.0, 0.0, -1.0, 0.0, 0.0, -1.0, 0.0, 0.0, -1.0, 0.0, 0.0, -1.0, 0.0, 0.0, -1.0, 0.0, 0.0, -1.0, 0.0, 0.0, -1.0, 0.0, 0.0, -1.0, 0.0, 0.0, -1.0, 0.0, 0.0, -1.0, 0.0, 0.0, -1.0, 0.0, 0.0, -1.0, 0.0, 0.0, -1.0, 0.0, 0.0, -1.0, 0.0, 0.0, -1.0, 0.0, 0.0, -1.0, 0.0, 0.0, -1.0, 0.0, 0.0, -1.0, 0.0, 0.0, -1.0, 0.0, 0.0, -1.0, 0.0, 0.0, -1.0, 0.0, 0.0, -1.0, 0.0, 0.0, -1.0, 0.0, 0.0, -1.0, 0.0, 0.0, -1.0, 0.0, 0.0, -1.0, 0.0, 0.0, -1.0, 0.0, 0.0, -1.0, 0.0, 0.0, -1.0, 0.0, 0.0, -1.0, 0.0, 0.0, -1.0, 0.0, 0.0, -1.0, 0.0, 0.0, -1.0, 0.0, 0.0, -1.0, 0.0, 0.0, -1.0, 0.0, 0.0, -1.0, 0.0, 0.0, -1.0, 0.0, 0.0, -1.0, 0.0, 0.0, -1.0, 0.0, 0.0, -1.0, 0.0, 0.0, -1.0, 0.0, 0.0, -1.0, 0.0, 0.0, -1.0, 0.0, 0.0, -1.0, 0.0, 0.0, -1.0, 0.0, 0.0, -1.0, 0.0, 0.0, -1.0, 0.0, 0.0, -1.0, 0.0, 0.0, -1.0, 0.0, 0.0, -1.0, 0.0, 0.0, -1.0, 0.0, 0.0, -1.0, 0.0, 0.0, -1.0, 0.0, 0.0, -1.0, 0.0, 0.0, -1.0, 0.0, 0.0, -1.0, 0.0, 0.0, -1.0, 0.0, 0.0, -1.0, 0.0, 0.0, -1.0, 0.0, 0.0, -1.0, 0.0, 0.0, -1.0, 0.0, 0.0, -1.0, 0.0, 0.0, -1.0, 0.0, 0.0, -1.0, 0.0, 0.0, -1.0, 0.0, 0.0, -1.0, 0.0, 0.0, -1.0, 0.0, 0.0, -1.0, 0.0, 0.0, -1.0, 0.0, 0.0, -1.0, 0.0, 0.0, -1.0, 0.0, 0.0, -1.0, 0.0, 0.0, -1.0, 0.0, 0.0, -1.0, 0.0, 0.0, -1.0, 0.0, 0.0, -1.0, 0.0, 0.0, -1.0, 0.0, 0.0, -1.0, 0.0, 0.0, -1.0, 0.0, 0.0, -1.0, 0.0, 0.0, -1.0, 0.0, 0.0, -1.0, 0.0, 0.0, -1.0, 0.0, 0.0, -1.0, 0.0, 0.0, -1.0, 0.0, 0.0, -1.0, 0.0, 0.0, -1.0, 0.0, 0.0, -1.0, 0.0, 0.0, -1.0, 0.0, 0.0, -1.0, 0.0, 0.0, -1.0, 0.0, 0.0, -1.0, 0.0, 0.0, -1.0, 0.0, 0.0, -1.0, 0.0, 0.0, -1.0, 0.0, 0.0, -1.0, 0.0, 0.0, -1.0, 0.0, 0.0, -1.0, 0.0, 0.0, -1.0, 0.0, 0.0, -1.0, 0.0, 0.0, -1.0, 0.0, 0.0, -1.0, 0.0, 0.0, -1.0, 0.0, 0.0, -1.0, 0.0, 0.0, -1.0, 0.0, 0.0, -1.0, 0.0, 0.0, -1.0, 0.0, 0.0, -1.0, 0.0, 0.0, -1.0, 0.0, 0.0, -1.0, 0.0, 0.0, -1.0, 0.0, 0.0, -1.0, 0.0, 0.0, -1.0, 0.0, 0.0, -1.0, 0.0, 0.0, -1.0, 0.0, 0.0, -1.0, 0.0, 0.0, -1.0, 0.0, 0.0, -1.0, 0.0, 0.0, -1.0, 0.0, 0.0, -1.0, 0.0, 0.0, -1.0, 0.0, 0.0, -1.0, 0.0, 0.0, -1.0, 0.0, 0.0, -1.0, 0.0, 0.0, -1.0, 0.0, 0.0, -1.0, 0.0, 0.0, -1.0, 0.0, 0.0, -1.0, 0.0, 0.0, -1.0, 0.0, 0.0, -1.0, 0.0, 0.0, -1.0, 0.0, 0.0, -1.0, 0.0, 0.0, -1.0, 0.0, 0.0, -1.0, 0.0, 0.0, -1.0, 0.0, 0.0, -1.0, 0.0, 0.0, -1.0, 0.0, 0.0, -1.0, 0.0, 0.0, -1.0, 0.0, 0.0, -1.0, 0.0, 0.0, -1.0, 0.0, 0.0, -1.0, 0.0, 0.0, -1.0, 0.0, 0.0, -1.0, 0.0, 0.0, -1.0, 0.0, 0.0, -1.0, 0.0, 0.0, -1.0, 0.0, 0.0, -1.0, 0.0, 0.0, -1.0, 0.0, 0.0, -1.0, 0.0, 0.0, -1.0, 0.0, 0.0, -1.0, 0.0, 0.0, -1.0, 0.0, 0.0, -1.0, 0.0, 0.0, -1.0, 0.0, 0.0, -1.0, 0.0, 0.0, -1.0, 0.0, 0.0, -1.0, 0.0, 0.0, -1.0, 0.0, 0.0, -1.0, 0.0, 0.0, -1.0, 0.0, 0.0, -1.0, 0.0, 0.0, -1.0, 0.0, 0.0, -1.0, 0.0, 0.0, -1.0, 0.0, 0.0, -1.0, 0.0, 0.0, -1.0, 0.0, 0.0, -1.0, 0.0, 0.0, -1.0, 0.0, 0.0, -1.0, 0.0, 0.0, -1.0, 0.0, 0.0, -1.0, 0.0, 0.0, -1.0, 0.0, 0.0, -1.0, 0.0, 0.0, -1.0, 0.0, 0.0, -1.0, 0.0, 0.0, -1.0, 0.0, 0.0, -1.0, 0.0, 0.0, -1.0, 0.0, 0.0, -1.0, 0.0, 0.0, -1.0, 0.0, 0.0, -1.0, 0.0, 0.0, -1.0, 0.0, 0.0, -1.0, 0.0, 0.0, -1.0, 0.0, 0.0, -1.0, 0.0, 0.0, -1.0, 0.0, 0.0, -1.0, 0.0, 0.0, -1.0, 0.0, 0.0, -1.0, 0.0, 0.0, -1.0, 0.0, 0.0, -1.0, 0.0, 0.0, -1.0, 0.0, 0.0, -1.0, -0.3015, -0.3015, -0.9045, 0.0, 0.0, -1.0, 0.0, 0.0, -1.0, -0.7071, 0.0, -0.7071, 0.0, 0.0, -1.0, 0.0, 0.0, -1.0, 0.0, 0.0, -1.0, 0.0, 0.0, -1.0, 1.0, 0.0, 0.0, 1.0, 0.0, 0.0, 1.0, 0.0, 0.0, 1.0, 0.0, 0.0, 0.0, 0.0, -1.0, 0.0, 0.0, -1.0, 0.0, 0.0, -1.0, 0.0, 0.0, -1.0, 0.0, 0.0, -1.0, 0.0, 0.0, -1.0, 0.0, 0.0, -1.0, 0.0, 0.0, -1.0, 0.0, 0.0, -1.0, 0.0, 0.0, -1.0, 0.0, 0.0, -1.0, 0.0, 0.0, -1.0, 0.0, 0.0, -1.0, 0.0, 0.0, -1.0, 0.0, -0.7071, -0.7071, 0.0, -0.7071, -0.7071, 1.0, 0.0, 0.0, 1.0, 0.0, 0.0, 1.0, 0.0, 0.0, 1.0, 0.0, 0.0, 1.0, 0.0, 0.0, 1.0, 0.0, 0.0, 1.0, 0.0, 0.0, 1.0, 0.0, 0.0, 1.0, 0.0, 0.0, 1.0, 0.0, 0.0, 1.0, 0.0, 0.0, 1.0, 0.0, 0.0, 0.0, -1.0, 0.0, 0.0, -1.0, 0.0, 0.0, -1.0, 0.0, 0.0, -1.0, 0.0, 0.0, -1.0, 0.0, 0.0, -1.0, 0.0, 0.0, -1.0, 0.0, 0.0, -1.0, 0.0, 0.0, -1.0, 0.0, 0.0, -1.0, 0.0, 0.0, -1.0, 0.0, 0.0, -1.0, 0.0, 0.0, -1.0, 0.0, 0.0, -1.0, 0.0, 0.0, -1.0, 0.0, 0.0, -1.0, 0.0, 0.0, -1.0, 0.0, 0.0, -1.0, 0.0, 0.0, -1.0, 0.0, 0.0, -1.0, 0.0, 0.0, 0.0, -1.0, 0.0, 0.0, -1.0, 0.0, 0.0, -1.0, 0.0, 0.0, -1.0, 0.0, 0.0, -1.0, 0.0, 0.0, -1.0, 0.0, 0.0, -1.0, 0.0, 0.0, -1.0, 0.0, 0.0, -1.0, 0.0, 0.0, -1.0, 0.0, 0.0, -1.0, 0.0, 0.0, -1.0, 0.0, 0.0, -1.0, 0.0, 0.0, -1.0, 0.0, 0.0, -1.0, 0.0, 0.0, -1.0, 0.0, 0.0, -1.0, 0.0, 0.0, -1.0, 0.0, 0.0, -1.0, 0.0, 0.0, -1.0, 0.0, 0.0, -1.0, 0.0, 0.0, -1.0, 0.0, 0.0, -1.0, 0.0, 0.0, -1.0, 0.0, 0.0, -1.0, 0.0, 0.0, -1.0, 0.0, 0.0, -1.0, 0.0, 0.0, -1.0, 0.0, 0.0, -1.0, 0.0, 0.0, -1.0, 0.0, 0.0, -1.0, 0.0, 0.0, -1.0, 0.0, 0.0, -1.0, 0.0, 0.0, -1.0, 0.0, 0.0, -1.0, 0.0, 0.0, -1.0, 0.0, 0.0, -1.0, 0.0, 0.0, -1.0, 0.0, 0.0, -1.0, 0.0, 0.0, -1.0, 0.0, 0.0, -1.0, 0.0, 0.0, -1.0, 0.0, 0.0, -1.0, 0.0, 0.0, -1.0, 0.0, 0.0, -1.0, 0.0, 0.0, -1.0, 0.0, 0.0, -1.0, 0.0, 0.0, -1.0, 0.0, 0.0, -1.0, 0.0, 0.0, -1.0, 0.0, 0.0, -1.0, 0.0, 0.0, -1.0, 0.0, 0.0, -1.0, 0.0, 0.0, -1.0, 0.0, 0.0, -1.0, 0.0, 0.0, -1.0, 0.0, 0.0, -1.0, 0.0, 0.0, -1.0, 0.0, 0.0, -1.0, 0.0, 0.0, -1.0, 0.0, 0.0, -1.0, 0.0, 0.0, -1.0, 0.0, 0.0, -1.0, 0.0, 0.0, -1.0, 0.0, 0.0, -1.0, 0.0, 0.0, -1.0, 0.0, 0.0, -1.0, 0.0, 0.0, -1.0, 0.0, 0.0, -1.0, 0.0, 0.0, -1.0, 0.0, 0.0, -1.0, 0.0, 0.0, -1.0, 0.0, 0.0, -1.0, 0.0, 0.0, -1.0, 0.0, 0.0, -1.0, 0.0, 0.0, -1.0, 0.0, 0.0, -1.0, 0.0, 0.0, -1.0, 0.0, 0.0, -1.0, 0.0, 0.0, -1.0, 0.0, 0.0, -1.0, 0.0, 0.0, -1.0, 0.0, 0.0, -1.0, 0.0, 0.0, -1.0, 0.0, 0.0, -1.0, 0.0, 0.0, -1.0, 0.0, 0.0, -1.0, 0.0, 0.0, -1.0, 0.0, 0.0, -1.0, 0.0, 0.0, -1.0, 0.0, 0.0, -1.0, 0.0, 0.0, -1.0, 0.0, 0.0, -1.0, -1.192e-07, 0.0, -1.0, 0.0, 0.0, -1.0, 0.0, 0.0, -1.0, 0.0, 0.0, -1.0, 0.0, 0.0, -1.0, 0.0, 0.0, -1.0, 0.0, 0.0, -1.0, 0.0, 0.0, -1.0, 0.0, 0.0, -1.0, 0.0, 0.0, -1.0, 0.0, 0.0, -1.0, 0.0, 0.0, -1.0, 0.0, 0.0, -1.0, 0.0, 0.0, -1.0, 0.0, 0.0, -1.0, 0.0, 1.0, 0.0, 0.0, 1.0, 0.0, 0.0, 1.0, 0.0, 0.0, 1.0, 0.0, 0.0, 0.0, -1.0, 0.0, 0.0, -1.0, 0.0, 0.0, -1.0, 0.0, 0.0, -1.0, 0.0, 0.0, -1.0, 0.0, 0.0, -1.0, 0.0, 0.0, -1.0, 0.0, 0.0, -1.0, 0.0, 0.0, -1.0, 0.0, 0.0, -1.0, 0.0, 0.0, -1.0, 0.0, 0.0, -1.0, 0.0, 0.0, -1.0, 0.0, 0.0, -1.0, 0.0, 0.0, -1.0, 0.0, 0.0, -1.0, 0.0, 0.0, -1.0, 0.0, 0.0, -1.0, 0.0, 0.0, -1.0, 0.0, 0.0, -1.0, 0.0, 0.0, -1.0, -3.182e-07, 0.0, -1.0, -1.192e-07, 0.0, -1.0, 0.0, 0.0, -1.0, 0.0, -1.0, 0.0, 0.0, -1.0, 0.0, 0.0, -1.0, 0.0, 0.0, -1.0, 0.0, 0.0, -1.0, 0.0, 0.0, -1.0, 0.0, 0.0, -1.0, 0.0, 0.0, -1.0, 0.0, 0.0, -1.0, 0.0, 0.0, -1.0, 0.0, 0.0, -1.0, 0.0, 0.0, -1.0, 0.0, 0.0, -1.0, 0.0, 0.0, -1.0, 0.0, 0.0, -1.0, 0.0, 0.0, -1.0, 0.0, 0.0, -1.0, 0.0, 0.0, -1.0, 0.0, 0.0, -1.0, 0.0, 0.0, -1.0, 0.0, 0.0, -1.0, 0.0, 0.0, -1.0, 0.0, 0.0, -1.0, 0.0, 0.0, -1.0, 0.0, -2.249e-07, -4.768e-07, -1.0, -2.249e-07, -4.768e-07, -1.0, -2.249e-07, -4.768e-07, -1.0, -2.249e-07, -4.768e-07, -1.0, 2.52e-07, -2.384e-07, -1.0, 2.52e-07, -2.384e-07, -1.0, 2.52e-07, -2.384e-07, -1.0, 2.52e-07, -2.384e-07, -1.0, 0.0, 1.0, 0.0, 0.0, 1.0, 0.0, 0.0, 1.0, 0.0, 0.0, 1.0, 0.0, 0.0, 0.0, -1.0, 0.0, 0.0, -1.0, 0.0, 0.0, -1.0, 0.0, 0.0, -1.0, 0.0, -4.768e-07, -1.0, 0.0, -4.768e-07, -1.0, 0.0, -4.768e-07, -1.0, 0.0, -4.768e-07, -1.0, 0.0, 0.0, -1.0, 0.0, 0.0, -1.0, 0.0, 0.0, -1.0, 0.0, 0.0, -1.0, 0.0, 0.0, -1.0, 0.0, 0.0, -1.0, 0.0, 0.0, -1.0, 0.0, 0.0, -1.0, 0.0, 0.0, -1.0, 0.0, 0.0, -1.0, 0.0, 0.0, -1.0, 0.0, 0.0, -1.0, 0.0, -4.768e-07, -1.0, 0.0, -4.768e-07, -1.0, 0.0, -4.768e-07, -1.0, 0.0, -4.768e-07, -1.0, 0.0, 0.0, -1.0, 0.0, 0.0, -1.0, 0.0, 0.0, -1.0, 0.0, 0.0, -1.0, 0.0, 0.0, -1.0, 0.0, 0.0, -1.0, 0.0, 0.0, -1.0, 0.0, 0.0, -1.0, -1.449e-07, 0.0, -1.0, -1.449e-07, 0.0, -1.0, -1.449e-07, 0.0, -1.0, -1.449e-07, 0.0, -1.0, -1.691e-07, -4.768e-07, -1.0, -1.691e-07, -4.768e-07, -1.0, -1.691e-07, -4.768e-07, -1.0, -1.691e-07, -4.768e-07, -1.0, -1.691e-07, 0.0, -1.0, -1.691e-07, 0.0, -1.0, -1.691e-07, 0.0, -1.0, -1.691e-07, 0.0, -1.0, -1.932e-07, -4.768e-07, -1.0, -1.932e-07, -4.768e-07, -1.0, -1.932e-07, -4.768e-07, -1.0, -1.932e-07, -4.768e-07, -1.0, -1.932e-07, 0.0, -1.0, -1.932e-07, 0.0, -1.0, -1.932e-07, 0.0, -1.0, -1.932e-07, 0.0, -1.0, -1.932e-07, 0.0, -1.0, -1.932e-07, 0.0, -1.0, -1.932e-07, 0.0, -1.0, -1.932e-07, 0.0, -1.0, -1.932e-07, -4.768e-07, -1.0, -1.932e-07, -4.768e-07, -1.0, -1.932e-07, -4.768e-07, -1.0, -1.932e-07, -4.768e-07, -1.0, -1.691e-07, 0.0, -1.0, -1.691e-07, 0.0, -1.0, -1.691e-07, 0.0, -1.0, -1.691e-07, 0.0, -1.0, -1.932e-07, 0.0, -1.0, -1.932e-07, 0.0, -1.0, -1.932e-07, 0.0, -1.0, -1.932e-07, 0.0, -1.0, -1.932e-07, 0.0, -1.0, -1.932e-07, 0.0, -1.0, -1.932e-07, 0.0, -1.0, -1.932e-07, 0.0, -1.0, -1.932e-07, 0.0, -1.0, -1.932e-07, 0.0, -1.0, -1.932e-07, 0.0, -1.0, -1.932e-07, 0.0, -1.0, -1.932e-07, 0.0, -1.0, -1.932e-07, 0.0, -1.0, -1.932e-07, 0.0, -1.0, -1.932e-07, 0.0, -1.0, -1.932e-07, 0.0, -1.0, -1.932e-07, 0.0, -1.0, -1.932e-07, 0.0, -1.0, -1.932e-07, 0.0, -1.0, -1.932e-07, 0.0, -1.0, -1.932e-07, 0.0, -1.0, -1.932e-07, 0.0, -1.0, -1.932e-07, 0.0, -1.0, -1.932e-07, 0.0, -1.0, -1.932e-07, 0.0, -1.0, -1.932e-07, 0.0, -1.0, -1.932e-07, 0.0, -1.0, -1.449e-07, 0.0, -1.0, -1.449e-07, 0.0, -1.0, -1.449e-07, 0.0, -1.0, -1.449e-07, 0.0, -1.0, -1.932e-07, 0.0, -1.0, -1.932e-07, 0.0, -1.0, -1.932e-07, 0.0, -1.0, -1.932e-07, 0.0, -1.0, -1.932e-07, 0.0, -1.0, -1.932e-07, 0.0, -1.0, -1.932e-07, 0.0, -1.0, -1.932e-07, 0.0, -1.0, -1.691e-07, 0.0, -1.0, -1.691e-07, 0.0, -1.0, -1.691e-07, 0.0, -1.0, -1.691e-07, 0.0, -1.0, -1.691e-07, 0.0, -1.0, -1.691e-07, 0.0, -1.0, -1.691e-07, 0.0, -1.0, -1.691e-07, 0.0, -1.0, -1.932e-07, 0.0, -1.0, -1.932e-07, 0.0, -1.0, -1.932e-07, 0.0, -1.0, -1.932e-07, 0.0, -1.0, -1.932e-07, 0.0, -1.0, -1.932e-07, 0.0, -1.0, -1.932e-07, 0.0, -1.0, -1.932e-07, 0.0, -1.0, -1.691e-07, 0.0, -1.0, -1.691e-07, 0.0, -1.0, -1.691e-07, 0.0, -1.0, -1.691e-07, 0.0, -1.0, -1.691e-07, 0.0, -1.0, -1.691e-07, 0.0, -1.0, -1.691e-07, 0.0, -1.0, -1.691e-07, 0.0, -1.0, -1.449e-07, 0.0, -1.0, -1.449e-07, 0.0, -1.0, -1.449e-07, 0.0, -1.0, -1.449e-07, 0.0, -1.0, -1.932e-07, 0.0, -1.0, -1.932e-07, 0.0, -1.0, -1.932e-07, 0.0, -1.0, -1.932e-07, 0.0, -1.0, -1.449e-07, -4.768e-07, -1.0, -1.449e-07, -4.768e-07, -1.0, -1.449e-07, -4.768e-07, -1.0, -1.449e-07, -4.768e-07, -1.0, -1.932e-07, -4.768e-07, -1.0, -1.932e-07, -4.768e-07, -1.0, -1.932e-07, -4.768e-07, -1.0, -1.932e-07, -4.768e-07, -1.0, -1.449e-07, 0.0, -1.0, -1.449e-07, 0.0, -1.0, -1.449e-07, 0.0, -1.0, -1.449e-07, 0.0, -1.0, -1.932e-07, 0.0, -1.0, -1.932e-07, 0.0, -1.0, -1.932e-07, 0.0, -1.0, -1.932e-07, 0.0, -1.0, -1.932e-07, 0.0, -1.0, -1.932e-07, 0.0, -1.0, -1.932e-07, 0.0, -1.0, -1.932e-07, 0.0, -1.0, -1.691e-07, 0.0, -1.0, -1.691e-07, 0.0, -1.0, -1.691e-07, 0.0, -1.0, -1.691e-07, 0.0, -1.0, -1.932e-07, -4.768e-07, -1.0, -1.932e-07, -4.768e-07, -1.0, -1.932e-07, -4.768e-07, -1.0, -1.932e-07, -4.768e-07, -1.0, -1.691e-07, -4.768e-07, -1.0, -1.691e-07, -4.768e-07, -1.0, -1.691e-07, -4.768e-07, -1.0, -1.691e-07, -4.768e-07, -1.0, -1.932e-07, 0.0, -1.0, -1.932e-07, 0.0, -1.0, -1.932e-07, 0.0, -1.0, -1.932e-07, 0.0, -1.0, -1.932e-07, 0.0, -1.0, -1.932e-07, 0.0, -1.0, -1.932e-07, 0.0, -1.0, -1.932e-07, 0.0, -1.0, -1.691e-07, 0.0, -1.0, -1.691e-07, 0.0, -1.0, -1.691e-07, 0.0, -1.0, -1.691e-07, 0.0, -1.0, -1.932e-07, 0.0, -1.0, -1.932e-07, 0.0, -1.0, -1.932e-07, 0.0, -1.0, -1.932e-07, 0.0, -1.0, -1.691e-07, -4.768e-07, -1.0, -1.691e-07, -4.768e-07, -1.0, -1.691e-07, -4.768e-07, -1.0, -1.691e-07, -4.768e-07, -1.0, -1.691e-07, -4.768e-07, -1.0, -1.691e-07, -4.768e-07, -1.0, -1.691e-07, -4.768e-07, -1.0, -1.691e-07, -4.768e-07, -1.0, -1.449e-07, 0.0, -1.0, -1.449e-07, 0.0, -1.0, -1.449e-07, 0.0, -1.0, -1.449e-07, 0.0, -1.0, -1.932e-07, 0.0, -1.0, -1.932e-07, 0.0, -1.0, -1.932e-07, 0.0, -1.0, -1.932e-07, 0.0, -1.0, -1.932e-07, 0.0, -1.0, -1.932e-07, 0.0, -1.0, -1.932e-07, 0.0, -1.0, -1.932e-07, 0.0, -1.0, -1.691e-07, 0.0, -1.0, -1.691e-07, 0.0, -1.0, -1.691e-07, 0.0, -1.0, -1.691e-07, 0.0, -1.0, -1.932e-07, -4.768e-07, -1.0, -1.932e-07, -4.768e-07, -1.0, -1.932e-07, -4.768e-07, -1.0, -1.932e-07, -4.768e-07, -1.0, -1.932e-07, -4.768e-07, -1.0, -1.932e-07, -4.768e-07, -1.0, -1.932e-07, -4.768e-07, -1.0, -1.932e-07, -4.768e-07, -1.0, -1.932e-07, 0.0, -1.0, -1.932e-07, 0.0, -1.0, -1.932e-07, 0.0, -1.0, -1.932e-07, 0.0, -1.0, -1.932e-07, 0.0, -1.0, -1.932e-07, 0.0, -1.0, -1.932e-07, 0.0, -1.0, -1.932e-07, 0.0, -1.0, -1.691e-07, 0.0, -1.0, -1.691e-07, 0.0, -1.0, -1.691e-07, 0.0, -1.0, -1.691e-07, 0.0, -1.0, -1.449e-07, -4.768e-07, -1.0, -1.449e-07, -4.768e-07, -1.0, -1.449e-07, -4.768e-07, -1.0, -1.449e-07, -4.768e-07, -1.0, -1.449e-07, 0.0, -1.0, -1.449e-07, 0.0, -1.0, -1.449e-07, 0.0, -1.0, -1.449e-07, 0.0, -1.0, -1.691e-07, -4.768e-07, -1.0, -1.691e-07, -4.768e-07, -1.0, -1.691e-07, -4.768e-07, -1.0, -1.691e-07, -4.768e-07, -1.0, -1.932e-07, -4.768e-07, -1.0, -1.932e-07, -4.768e-07, -1.0, -1.932e-07, -4.768e-07, -1.0, -1.932e-07, -4.768e-07, -1.0, -1.932e-07, 0.0, -1.0, -1.932e-07, 0.0, -1.0, -1.932e-07, 0.0, -1.0, -1.932e-07, 0.0, -1.0, -1.932e-07, -4.768e-07, -1.0, -1.932e-07, -4.768e-07, -1.0, -1.932e-07, -4.768e-07, -1.0, -1.932e-07, -4.768e-07, -1.0, -1.932e-07, 0.0, -1.0, -1.932e-07, 0.0, -1.0, -1.932e-07, 0.0, -1.0, -1.932e-07, 0.0, -1.0, -1.691e-07, 0.0, -1.0, -1.691e-07, 0.0, -1.0, -1.691e-07, 0.0, -1.0, -1.691e-07, 0.0, -1.0, -1.932e-07, 0.0, -1.0, -1.932e-07, 0.0, -1.0, -1.932e-07, 0.0, -1.0, -1.932e-07, 0.0, -1.0, -1.691e-07, 0.0, -1.0, -1.691e-07, 0.0, -1.0, -1.691e-07, 0.0, -1.0, -1.691e-07, 0.0, -1.0, -1.932e-07, 0.0, -1.0, -1.932e-07, 0.0, -1.0, -1.932e-07, 0.0, -1.0, -1.932e-07, 0.0, -1.0, -1.932e-07, 0.0, -1.0, -1.932e-07, 0.0, -1.0, -1.932e-07, 0.0, -1.0, -1.932e-07, 0.0, -1.0, -1.932e-07, 0.0, -1.0, -1.932e-07, 0.0, -1.0, -1.932e-07, 0.0, -1.0, -1.932e-07, 0.0, -1.0, -1.932e-07, -4.768e-07, -1.0, -1.932e-07, -4.768e-07, -1.0, -1.932e-07, -4.768e-07, -1.0, -1.932e-07, -4.768e-07, -1.0, -1.932e-07, 0.0, -1.0, -1.932e-07, 0.0, -1.0, -1.932e-07, 0.0, -1.0, -1.932e-07, 0.0, -1.0, -1.932e-07, 0.0, -1.0, -1.932e-07, 0.0, -1.0, -1.932e-07, 0.0, -1.0, -1.932e-07, 0.0, -1.0, -1.932e-07, 0.0, -1.0, -1.932e-07, 0.0, -1.0, -1.932e-07, 0.0, -1.0, -1.932e-07, 0.0, -1.0, -1.932e-07, -4.768e-07, -1.0, -1.932e-07, -4.768e-07, -1.0, -1.932e-07, -4.768e-07, -1.0, -1.932e-07, -4.768e-07, -1.0, -1.932e-07, 0.0, -1.0, -1.932e-07, 0.0, -1.0, -1.932e-07, 0.0, -1.0, -1.932e-07, 0.0, -1.0, -1.932e-07, 0.0, -1.0, -1.932e-07, 0.0, -1.0, -1.932e-07, 0.0, -1.0, -1.932e-07, 0.0, -1.0, -1.449e-07, 0.0, -1.0, -1.449e-07, 0.0, -1.0, -1.449e-07, 0.0, -1.0, -1.449e-07, 0.0, -1.0, -1.932e-07, 0.0, -1.0, -1.932e-07, 0.0, -1.0, -1.932e-07, 0.0, -1.0, -1.932e-07, 0.0, -1.0, -1.932e-07, 0.0, -1.0, -1.932e-07, 0.0, -1.0, -1.932e-07, 0.0, -1.0, -1.932e-07, 0.0, -1.0, -1.932e-07, 0.0, -1.0, -1.932e-07, 0.0, -1.0, -1.932e-07, 0.0, -1.0, -1.932e-07, 0.0, -1.0, -1.449e-07, 0.0, -1.0, -1.449e-07, 0.0, -1.0, -1.449e-07, 0.0, -1.0, -1.449e-07, 0.0, -1.0, -1.932e-07, 0.0, -1.0, -1.932e-07, 0.0, -1.0, -1.932e-07, 0.0, -1.0, -1.932e-07, 0.0, -1.0, -1.932e-07, 0.0, -1.0, -1.932e-07, 0.0, -1.0, -1.932e-07, 0.0, -1.0, -1.932e-07, 0.0, -1.0, -1.449e-07, -4.768e-07, -1.0, -1.449e-07, -4.768e-07, -1.0, -1.449e-07, -4.768e-07, -1.0, -1.449e-07, -4.768e-07, -1.0, -1.932e-07, -4.768e-07, -1.0, -1.932e-07, -4.768e-07, -1.0, -1.932e-07, -4.768e-07, -1.0, -1.932e-07, -4.768e-07, -1.0, -1.932e-07, -4.768e-07, -1.0, -1.932e-07, -4.768e-07, -1.0, -1.932e-07, -4.768e-07, -1.0, -1.932e-07, -4.768e-07, -1.0, -1.932e-07, -4.768e-07, -1.0, -1.932e-07, -4.768e-07, -1.0, -1.932e-07, -4.768e-07, -1.0, -1.932e-07, -4.768e-07, -1.0, -1.932e-07, 0.0, -1.0, -1.932e-07, 0.0, -1.0, -1.932e-07, 0.0, -1.0, -1.932e-07, 0.0, -1.0, -1.449e-07, 0.0, -1.0, -1.449e-07, 0.0, -1.0, -1.449e-07, 0.0, -1.0, -1.449e-07, 0.0, -1.0, -1.932e-07, 0.0, -1.0, -1.932e-07, 0.0, -1.0, -1.932e-07, 0.0, -1.0, -1.932e-07, 0.0, -1.0, -1.932e-07, 0.0, -1.0, -1.932e-07, 0.0, -1.0, -1.932e-07, 0.0, -1.0, -1.932e-07, 0.0, -1.0, -1.932e-07, 0.0, -1.0, -1.932e-07, 0.0, -1.0, -1.932e-07, 0.0, -1.0, -1.932e-07, 0.0, -1.0, -1.932e-07, 0.0, -1.0, -1.932e-07, 0.0, -1.0, -1.932e-07, 0.0, -1.0, -1.932e-07, 0.0, -1.0, -1.691e-07, 0.0, -1.0, -1.691e-07, 0.0, -1.0, -1.691e-07, 0.0, -1.0, -1.691e-07, 0.0, -1.0, -1.691e-07, 0.0, -1.0, -1.691e-07, 0.0, -1.0, -1.691e-07, 0.0, -1.0, -1.691e-07, 0.0, -1.0, -1.932e-07, -4.768e-07, -1.0, -1.932e-07, -4.768e-07, -1.0, -1.932e-07, -4.768e-07, -1.0, -1.932e-07, -4.768e-07, -1.0, -1.932e-07, -4.768e-07, -1.0, -1.932e-07, -4.768e-07, -1.0, -1.932e-07, -4.768e-07, -1.0, -1.932e-07, -4.768e-07, -1.0, -1.449e-07, -4.768e-07, -1.0, -1.449e-07, -4.768e-07, -1.0, -1.449e-07, -4.768e-07, -1.0, -1.449e-07, -4.768e-07, -1.0, -1.932e-07, -4.768e-07, -1.0, -1.932e-07, -4.768e-07, -1.0, -1.932e-07, -4.768e-07, -1.0, -1.932e-07, -4.768e-07, -1.0, -1.691e-07, 0.0, -1.0, -1.691e-07, 0.0, -1.0, -1.691e-07, 0.0, -1.0, -1.691e-07, 0.0, -1.0, -1.691e-07, 0.0, -1.0, -1.691e-07, 0.0, -1.0, -1.691e-07, 0.0, -1.0, -1.691e-07, 0.0, -1.0, -1.932e-07, 0.0, -1.0, -1.932e-07, 0.0, -1.0, -1.932e-07, 0.0, -1.0, -1.932e-07, 0.0, -1.0, -1.449e-07, 0.0, -1.0, -1.449e-07, 0.0, -1.0, -1.449e-07, 0.0, -1.0, -1.449e-07, 0.0, -1.0, -1.932e-07, -4.768e-07, -1.0, -1.932e-07, -4.768e-07, -1.0, -1.932e-07, -4.768e-07, -1.0, -1.932e-07, -4.768e-07, -1.0, -1.449e-07, -4.768e-07, -1.0, -1.449e-07, -4.768e-07, -1.0, -1.449e-07, -4.768e-07, -1.0, -1.449e-07, -4.768e-07, -1.0, -1.932e-07, 0.0, -1.0, -1.932e-07, 0.0, -1.0, -1.932e-07, 0.0, -1.0, -1.932e-07, 0.0, -1.0, -1.449e-07, 0.0, -1.0, -1.449e-07, 0.0, -1.0, -1.449e-07, 0.0, -1.0, -1.449e-07, 0.0, -1.0, -1.932e-07, 0.0, -1.0, -1.932e-07, 0.0, -1.0, -1.932e-07, 0.0, -1.0, -1.932e-07, 0.0, -1.0, -1.932e-07, 0.0, -1.0, -1.932e-07, 0.0, -1.0, -1.932e-07, 0.0, -1.0, -1.932e-07, 0.0, -1.0, -1.932e-07, 0.0, -1.0, -1.932e-07, 0.0, -1.0, -1.932e-07, 0.0, -1.0, -1.932e-07, 0.0, -1.0, -1.932e-07, 0.0, -1.0, -1.932e-07, 0.0, -1.0, -1.932e-07, 0.0, -1.0, -1.932e-07, 0.0, -1.0, -1.932e-07, -4.768e-07, -1.0, -1.932e-07, -4.768e-07, -1.0, -1.932e-07, -4.768e-07, -1.0, -1.932e-07, -4.768e-07, -1.0, -1.932e-07, -4.768e-07, -1.0, -1.932e-07, -4.768e-07, -1.0, -1.932e-07, -4.768e-07, -1.0, -1.932e-07, -4.768e-07, -1.0, -1.932e-07, 0.0, -1.0, -1.932e-07, 0.0, -1.0, -1.932e-07, 0.0, -1.0, -1.932e-07, 0.0, -1.0, -1.932e-07, 0.0, -1.0, -1.932e-07, 0.0, -1.0, -1.932e-07, 0.0, -1.0, -1.932e-07, 0.0, -1.0, -1.932e-07, 0.0, -1.0, -1.932e-07, 0.0, -1.0, -1.932e-07, 0.0, -1.0, -1.932e-07, 0.0, -1.0, -1.932e-07, 0.0, -1.0, -1.932e-07, 0.0, -1.0, -1.932e-07, 0.0, -1.0, -1.932e-07, 0.0, -1.0, -1.932e-07, -4.768e-07, -1.0, -1.932e-07, -4.768e-07, -1.0, -1.932e-07, -4.768e-07, -1.0, -1.932e-07, -4.768e-07, -1.0, -1.932e-07, 0.0, -1.0, -1.932e-07, 0.0, -1.0, -1.932e-07, 0.0, -1.0, -1.932e-07, 0.0, -1.0, -1.932e-07, 0.0, -1.0, -1.932e-07, 0.0, -1.0, -1.932e-07, 0.0, -1.0, -1.932e-07, 0.0, -1.0, -1.932e-07, 0.0, -1.0, -1.932e-07, 0.0, -1.0, -1.932e-07, 0.0, -1.0, -1.932e-07, 0.0, -1.0, -1.691e-07, 0.0, -1.0, -1.691e-07, 0.0, -1.0, -1.691e-07, 0.0, -1.0, -1.691e-07, 0.0, -1.0, -1.691e-07, 0.0, -1.0, -1.691e-07, 0.0, -1.0, -1.691e-07, 0.0, -1.0, -1.691e-07, 0.0, -1.0, -1.932e-07, 0.0, -1.0, -1.932e-07, 0.0, -1.0, -1.932e-07, 0.0, -1.0, -1.932e-07, 0.0, -1.0, -1.932e-07, 0.0, -1.0, -1.932e-07, 0.0, -1.0, -1.932e-07, 0.0, -1.0, -1.932e-07, 0.0, -1.0, -1.932e-07, 0.0, -1.0, -1.932e-07, 0.0, -1.0, -1.932e-07, 0.0, -1.0, -1.932e-07, 0.0, -1.0, -1.449e-07, 0.0, -1.0, -1.449e-07, 0.0, -1.0, -1.449e-07, 0.0, -1.0, -1.449e-07, 0.0, -1.0, 1.0, 0.0, 0.0, 1.0, 0.0, 0.0, 1.0, 0.0, 0.0, 1.0, 0.0, 0.0, -0.3015, -0.3015, -0.9045, -0.7071, 0.0, -0.7071, -1.0, 0.0, 0.0, -0.7071, -0.7071, 0.0, 0.0, -0.7071, -0.7071, -0.3015, -0.3015, -0.9045, -0.7071, -0.7071, 0.0, 0.0, -1.0, 0.0, -1.0, 0.0, 0.0, -1.0, 0.0, 0.0, -1.0, 0.0, 0.0, -1.0, 0.0, 0.0, 0.0, -0.7071, -0.7071, 0.0, -0.7071, -0.7071, 0.0, -1.0, 0.0, 0.0, -1.0, 0.0])] * 3)])

# ---- objects
ob_cube_003 = bpy.data.objects.new('Cube.003', me_cube_003)

# ---- transforms, parenting, visibility, modifiers, constraints
ob_cube_003.location = (-2.013, 7.971, 0.0)
ob_cube_003.rotation_euler = (1.571, -0.0, 0.0)
ob_cube_003.lineart.crease_threshold = 0.0

# ---- collection membership
col_collection.objects.link(ob_cube_003)

# ---- scene / render settings (as saved in the file)
scene.frame_start = 1; scene.frame_end = 250; scene.frame_set(1)
scene.render.engine = 'BLENDER_EEVEE_NEXT'
scene.cycles.use_denoising = False
scene.cycles.samples = 128
scene.cycles.sampling_pattern = 'TABULATED_SOBOL'
scene.cycles.use_adaptive_sampling = False
scene.cycles.use_light_tree = False
scene.view_settings.view_transform = 'Filmic'
bpy.context.view_layer.update()

# ---- added for rendering (the .blend has no active camera): camera
cam_auto = bpy.data.cameras.new('AutoCamera')
cam_auto.lens = 50.0
cam_auto.sensor_width = 36.0
cam_auto.clip_end = 1000.0
ob_auto_camera = bpy.data.objects.new('AutoCamera', cam_auto)
scene.collection.objects.link(ob_auto_camera)
ob_auto_camera.location = (13.7129, -13.6114, 14.8224)
ob_auto_camera.rotation_euler = (1.09748, -7.21219e-08, 0.694738)
scene.camera = ob_auto_camera
bpy.context.view_layer.update()
